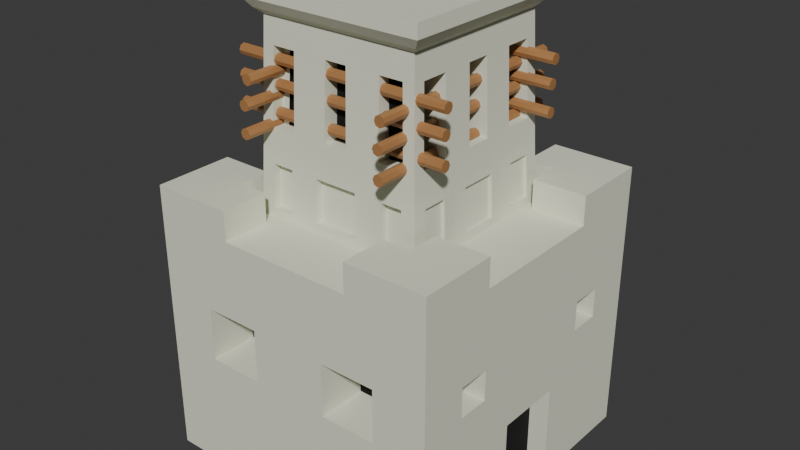 # Source: ArabicTower2.blend  (saved by Blender 4.1.24; exported with 4.5.12 LTS)
import bpy
from mathutils import Matrix  # noqa: F401  (used for matrix-valued properties, if any)

bpy.ops.wm.read_factory_settings(use_empty=True)
scene = bpy.context.scene
scene.name = 'Scene'

# ---- collections
col_collection = bpy.data.collections.new('Collection'); scene.collection.children.link(col_collection)

# ---- materials (node trees are filled in below, after node groups)
mat_arabictower = bpy.data.materials.new('ArabicTower')
mat_arabictower.alpha_threshold = 0.0
mat_arabictower.use_transparent_shadow = False
mat_arabictower.roughness = 0.5
mat_arabictower.line_color = (0.0, 0.0, 0.0, 1.0)
mat_window = bpy.data.materials.new('Window')
mat_window.use_transparent_shadow = False
mat_wood = bpy.data.materials.new('Wood')
mat_wood.use_transparent_shadow = False

# ---- material node trees
mat_arabictower.use_nodes = True; mat_arabictower.node_tree.nodes.clear()
_N = mat_arabictower.node_tree.nodes; _L = mat_arabictower.node_tree.links
n0 = _N.new('ShaderNodeOutputMaterial'); n0.name = 'Material Output'; n0.location = (300, 300)
n1 = _N.new('ShaderNodeBsdfPrincipled'); n1.name = 'Principled BSDF'; n1.location = (10, 300)
n1.inputs[0].default_value = (0.7826, 0.8003, 0.6524, 1.0)
n1.inputs[2].default_value = 1.0
n1.inputs[3].default_value = 1.45
_L.new(n1.outputs[0], n0.inputs[0])
n0.is_active_output = True
mat_window.use_nodes = True; mat_window.node_tree.nodes.clear()
_N = mat_window.node_tree.nodes; _L = mat_window.node_tree.links
n0 = _N.new('ShaderNodeBsdfPrincipled'); n0.name = 'Principled BSDF'; n0.location = (10, 300)
n0.inputs[0].default_value = (0.0, 0.0, 0.0, 1.0)
n0.inputs[2].default_value = 1.0
n1 = _N.new('ShaderNodeOutputMaterial'); n1.name = 'Material Output'; n1.location = (300, 300)
_L.new(n0.outputs[0], n1.inputs[0])
n1.is_active_output = True
mat_wood.use_nodes = True; mat_wood.node_tree.nodes.clear()
_N = mat_wood.node_tree.nodes; _L = mat_wood.node_tree.links
n0 = _N.new('ShaderNodeBsdfPrincipled'); n0.name = 'Principled BSDF'; n0.location = (10, 300)
n0.inputs[0].default_value = (0.4225, 0.2011, 0.07338, 1.0)
n1 = _N.new('ShaderNodeOutputMaterial'); n1.name = 'Material Output'; n1.location = (300, 300)
_L.new(n0.outputs[0], n1.inputs[0])
n1.is_active_output = True

# ---- world
world_world = bpy.data.worlds.new('World'); scene.world = world_world
world_world.use_nodes = True; world_world.node_tree.nodes.clear()
_N = world_world.node_tree.nodes; _L = world_world.node_tree.links
n0 = _N.new('ShaderNodeOutputWorld'); n0.name = 'World Output'; n0.location = (300, 300)
n1 = _N.new('ShaderNodeBackground'); n1.name = 'Background'; n1.location = (10, 300)
n1.inputs[0].default_value = (0.05088, 0.05088, 0.05088, 1.0)
_L.new(n1.outputs[0], n0.inputs[0])
n0.is_active_output = True
world_world.color = (0.05088, 0.05088, 0.05088)
world_world.use_sun_shadow = False
world_world.sun_shadow_jitter_overblur = 0.0

# ---- meshes
me_cube = bpy.data.meshes.new('Cube')
me_cube.from_pydata([(1.0, 1.0, 0.6708), (1.0, 1.0, -1.0), (1.0, -1.0, 0.6708), (1.0, -1.0, -1.0), (-1.0, 1.0, 0.6708), (-1.0, 1.0, -1.0), (-1.0, -1.0, 0.6708), (-1.0, -1.0, -1.0), (-1.0, 0.6803, -1.0), (-1.0, -0.6803, -1.0), (1.0, 0.6803, 0.6708), (1.0, -0.6803, 0.6708), (-1.0, -0.6803, 0.6708), (-1.0, 0.6803, 0.6708), (1.0, -0.6803, -1.0), (1.0, 0.6803, -1.0), (0.6404, 1.0, -1.0), (-0.6404, 1.0, -1.0), (0.6404, -1.0, 0.6708), (-0.6404, -1.0, 0.6708), (-0.6404, -1.0, -1.0), (0.6404, -1.0, -1.0), (-0.6404, 1.0, 0.6708), (0.6404, 1.0, 0.6708), (0.6404, 0.6803, -1.0), (-0.6404, 0.6803, -1.0), (0.6404, -0.6803, -1.0), (-0.6404, -0.6803, -1.0), (-0.6404, 0.6803, 0.6708), (0.6404, 0.6803, 0.6708), (-0.6404, -0.6803, 0.6708), (0.6404, -0.6803, 0.6708), (-1.0, 0.4678, -1.0), (-1.0, -0.4678, -1.0), (1.0, 0.4678, 0.6708), (1.0, -0.4678, 0.6708), (-1.0, -0.4678, 0.6708), (-1.0, 0.4678, 0.6708), (1.0, -0.4678, -1.0), (1.0, 0.4678, -1.0), (0.6404, 0.4678, 0.6708), (0.6404, -0.4678, 0.6708), (-0.6404, 0.4678, 0.6708), (-0.6404, -0.4678, 0.6708), (-0.6404, 0.4678, -1.0), (-0.6404, -0.4678, -1.0), (0.6404, 0.4678, -1.0), (0.6404, -0.4678, -1.0), (0.451, 1.0, -1.0), (-0.451, 1.0, -1.0), (0.451, -1.0, 0.6708), (-0.451, -1.0, 0.6708), (-0.451, -1.0, -1.0), (0.451, -1.0, -1.0), (-0.451, 1.0, 0.6708), (0.451, 1.0, 0.6708), (0.451, 0.6803, -1.0), (-0.451, 0.6803, -1.0), (0.451, -0.6803, -1.0), (-0.451, -0.6803, -1.0), (-0.451, 0.6803, 0.6708), (0.451, 0.6803, 0.6708), (-0.451, -0.6803, 0.6708), (0.451, -0.6803, 0.6708), (0.451, 0.4678, -1.0), (-0.451, 0.4678, -1.0), (0.451, -0.4678, -1.0), (-0.451, -0.4678, -1.0), (-0.451, 0.4678, 0.6708), (0.451, 0.4678, 0.6708), (-0.451, -0.4678, 0.6708), (0.451, -0.4678, 0.6708), (-0.6404, -1.0, 0.8645), (-1.0, -1.0, 0.8645), (1.0, -0.6803, 0.8645), (1.0, -1.0, 0.8645), (-1.0, 0.6803, 0.8645), (-1.0, 1.0, 0.8645), (0.6404, 1.0, 0.8645), (1.0, 1.0, 0.8645), (1.0, 0.6803, 0.8645), (1.0, -0.4678, 0.8645), (-1.0, -0.6803, 0.8645), (-1.0, 0.4678, 0.8645), (0.6404, 0.6803, 0.8645), (0.6404, -0.6803, 0.8645), (0.6404, -1.0, 0.8645), (-0.451, -1.0, 0.8645), (-0.6404, 1.0, 0.8645), (0.451, 1.0, 0.8645), (-0.6404, 0.6803, 0.8645), (0.451, 0.6803, 0.8645), (-0.6404, -0.6803, 0.8645), (0.451, -0.6803, 0.8645), (0.6404, -0.4678, 0.8645), (-0.6404, -0.4678, 0.8645), (1.0, 0.4678, 0.8645), (-1.0, -0.4678, 0.8645), (0.6404, 0.4678, 0.8645), (-0.6404, 0.4678, 0.8645), (0.451, -1.0, 0.8645), (-0.451, 1.0, 0.8645), (-0.451, 0.6803, 0.8645), (-0.451, -0.6803, 0.8645), (1.0, 1.0, -0.3591), (-1.0, -1.0, -0.3591), (1.0, -1.0, -0.3591), (-1.0, 1.0, -0.3591), (1.0, 0.6803, -0.3591), (1.0, -0.6803, -0.3591), (-1.0, -0.6803, -0.3591), (-1.0, 0.6803, -0.3591), (-0.6404, 1.0, -0.3591), (0.6404, 1.0, -0.3591), (0.6404, -1.0, -0.3591), (-0.6404, -1.0, -0.3591), (-1.0, -0.4678, -0.3591), (-1.0, 0.4678, -0.3591), (1.0, 0.4678, -0.3591), (1.0, -0.4678, -0.3591), (0.451, -1.0, -0.3591), (-0.451, -1.0, -0.3591), (-0.451, 1.0, -0.3591), (0.451, 1.0, -0.3591), (-1.0, 0.2269, -1.0), (-1.0, -0.2269, -1.0), (1.0, 0.2269, 0.6708), (1.0, -0.2269, 0.6708), (-1.0, -0.2269, 0.6708), (-1.0, 0.2269, 0.6708), (1.0, -0.2269, -1.0), (1.0, 0.2269, -1.0), (0.6404, 0.2269, 0.6708), (0.6404, -0.2269, 0.6708), (-0.6404, 0.2269, 0.6708), (-0.6404, -0.2269, 0.6708), (-0.6404, 0.2269, -1.0), (-0.6404, -0.2269, -1.0), (0.6404, 0.2269, -1.0), (0.6404, -0.2269, -1.0), (0.451, 0.2269, 0.6708), (0.451, -0.2269, 0.6708), (-0.451, 0.2269, 0.6708), (-0.451, -0.2269, 0.6708), (-0.451, 0.2269, -1.0), (-0.451, -0.2269, -1.0), (0.451, 0.2269, -1.0), (0.451, -0.2269, -1.0), (1.0, 0.2269, -0.3591), (1.0, -0.2269, -0.3591), (-1.0, -0.2269, -0.3591), (-1.0, 0.2269, -0.3591), (0.8661, -0.2269, -1.0), (0.8661, 0.2269, -1.0), (0.8661, 0.2269, -0.3591), (0.8661, -0.2269, -0.3591), (-1.0, -1.0, -0.04607), (-1.0, -1.0, 0.1548), (1.0, 1.0, 0.1548), (1.0, 1.0, -0.04607), (1.0, -1.0, 0.1548), (1.0, -1.0, -0.04607), (-1.0, 1.0, 0.1548), (-1.0, 1.0, -0.04607), (1.0, 0.6803, 0.1548), (1.0, 0.6803, -0.04607), (1.0, -0.6803, 0.1548), (1.0, -0.6803, -0.04607), (-1.0, -0.6803, 0.1548), (-1.0, -0.6803, -0.04607), (-1.0, 0.6803, 0.1548), (-1.0, 0.6803, -0.04607), (-0.6404, 1.0, 0.1548), (-0.6404, 1.0, -0.04607), (0.6404, 1.0, 0.1548), (0.6404, 1.0, -0.04607), (0.6404, -1.0, 0.1548), (0.6404, -1.0, -0.04607), (-0.6404, -1.0, 0.1548), (-0.6404, -1.0, -0.04607), (-1.0, -0.4678, 0.1548), (-1.0, -0.4678, -0.04607), (-1.0, 0.4678, 0.1548), (-1.0, 0.4678, -0.04607), (1.0, 0.4678, 0.1548), (1.0, 0.4678, -0.04607), (1.0, -0.4678, 0.1548), (1.0, -0.4678, -0.04607), (0.451, -1.0, 0.1548), (-0.451, -1.0, 0.1548), (-0.451, 1.0, 0.1548), (0.451, 1.0, 0.1548), (1.0, 0.2269, 0.1548), (1.0, 0.2269, -0.04607), (1.0, -0.2269, 0.1548), (1.0, -0.2269, -0.04607), (-1.0, -0.2269, 0.1548), (-1.0, -0.2269, -0.04607), (-1.0, 0.2269, 0.1548), (-1.0, 0.2269, -0.04607), (0.4891, 0.6803, 0.1548), (0.4891, 0.6803, -0.04607), (0.4891, -0.6803, 0.1548), (0.4891, -0.6803, -0.04607), (0.4891, 0.4678, 0.1548), (0.4891, 0.4678, -0.04607), (0.4891, -0.4678, 0.1548), (0.4891, -0.4678, -0.04607), (0.2638, 1.0, -1.0), (-0.2638, 1.0, -1.0), (0.2638, -1.0, 0.6708), (-0.2638, -1.0, 0.6708), (-0.2638, -1.0, -1.0), (0.2638, -1.0, -1.0), (-0.2638, 1.0, 0.6708), (0.2638, 1.0, 0.6708), (0.2638, 0.6803, -1.0), (-0.2638, 0.6803, -1.0), (0.2638, -0.6803, -1.0), (-0.2638, -0.6803, -1.0), (-0.2638, 0.6803, 0.6708), (0.2638, 0.6803, 0.6708), (-0.2638, -0.6803, 0.6708), (0.2638, -0.6803, 0.6708), (0.2638, 0.4678, -1.0), (-0.2638, 0.4678, -1.0), (0.2638, -0.4678, -1.0), (-0.2638, -0.4678, -1.0), (-0.2638, 0.4678, 0.6708), (0.2638, 0.4678, 0.6708), (-0.2638, -0.4678, 0.6708), (0.2638, -0.4678, 0.6708), (-0.2638, 1.0, -0.3591), (0.2638, 1.0, -0.3591), (0.2638, -1.0, -0.3591), (-0.2638, -1.0, -0.3591), (0.2638, 0.2269, -1.0), (-0.2638, 0.2269, -1.0), (0.2638, -0.2269, -1.0), (-0.2638, -0.2269, -1.0), (-0.2638, 0.2269, 0.6708), (0.2638, 0.2269, 0.6708), (-0.2638, -0.2269, 0.6708), (0.2638, -0.2269, 0.6708), (-0.2638, 1.0, -0.04607), (0.2638, 1.0, -0.04607), (-0.2638, 1.0, 0.1548), (0.2638, 1.0, 0.1548), (0.2638, -1.0, -0.04607), (-0.2638, -1.0, -0.04607), (0.2638, -1.0, 0.1548), (-0.2638, -1.0, 0.1548), (1.0, 1.0, -0.2026), (1.0, -1.0, -0.2026), (-1.0, 1.0, -0.2026), (1.0, 0.6803, -0.2026), (1.0, -0.6803, -0.2026), (-1.0, -0.6803, -0.2026), (-1.0, 0.6803, -0.2026), (-0.6404, 1.0, -0.2026), (0.6404, 1.0, -0.2026), (0.6404, -1.0, -0.2026), (-0.6404, -1.0, -0.2026), (-1.0, -0.4678, -0.2026), (-1.0, 0.4678, -0.2026), (1.0, 0.4678, -0.2026), (1.0, -0.4678, -0.2026), (0.451, -1.0, -0.2026), (-0.451, -1.0, -0.2026), (-0.451, 1.0, -0.2026), (0.451, 1.0, -0.2026), (1.0, 0.2269, -0.2026), (1.0, -0.2269, -0.2026), (-1.0, -0.2269, -0.2026), (-1.0, 0.2269, -0.2026), (-1.0, -1.0, -0.2026), (0.2638, -1.0, -0.2026), (-0.2638, -1.0, -0.2026), (-0.2638, 1.0, -0.2026), (0.2638, 1.0, -0.2026), (0.6404, -0.6771, 0.1548), (0.6404, -0.6771, -0.04607), (-0.6404, -0.6771, 0.1548), (-0.6404, -0.6771, -0.04607), (0.451, -0.6771, 0.1548), (0.451, -0.6771, -0.04607), (-0.451, -0.6771, 0.1548), (-0.451, -0.6771, -0.04607), (-0.2638, -0.6771, -0.04607), (-0.2638, -0.6771, 0.1548), (0.2638, -0.6771, -0.04607), (0.2638, -0.6771, 0.1548), (0.6404, -0.6771, -0.2026), (-0.6404, -0.6771, -0.2026), (0.451, -0.6771, -0.2026), (-0.451, -0.6771, -0.2026), (0.2638, -0.6771, -0.2026), (-0.2638, -0.6771, -0.2026), (-0.6404, 0.248, 0.1548), (-0.6404, 0.248, -0.04607), (0.6404, 0.248, 0.1548), (0.6404, 0.248, -0.04607), (-0.451, 0.248, 0.1548), (-0.451, 0.248, -0.04607), (0.451, 0.248, 0.1548), (0.451, 0.248, -0.04607), (0.2638, 0.248, -0.04607), (0.2638, 0.248, 0.1548), (-0.2638, 0.248, -0.04607), (-0.2638, 0.248, 0.1548), (-0.6404, 0.248, -0.2026), (0.6404, 0.248, -0.2026), (-0.451, 0.248, -0.2026), (0.451, 0.248, -0.2026), (-0.2638, 0.248, -0.2026), (0.2638, 0.248, -0.2026)], [], [(54, 22, 88, 101), (178, 19, 6, 157), (170, 13, 4, 162), (26, 14, 3, 21), (166, 11, 2, 160), (174, 23, 0, 158), (158, 0, 10, 164), (186, 35, 11, 166), (16, 1, 15, 24), (47, 38, 14, 26), (157, 6, 12, 168), (182, 37, 13, 170), (41, 31, 85, 94), (13, 37, 83, 76), (37, 42, 99, 83), (70, 43, 30, 62), (63, 50, 100, 93), (18, 2, 75, 86), (33, 45, 27, 9), (66, 47, 26, 58), (5, 17, 25, 8), (48, 16, 24, 56), (162, 4, 22, 172), (191, 55, 23, 174), (9, 27, 20, 7), (58, 26, 21, 53), (160, 2, 18, 176), (189, 51, 19, 178), (42, 28, 90, 99), (60, 54, 101, 102), (56, 24, 46, 64), (147, 139, 47, 66), (8, 25, 44, 32), (125, 137, 45, 33), (60, 28, 42, 68), (143, 135, 43, 70), (31, 63, 93, 85), (127, 133, 41, 35), (12, 6, 73, 82), (135, 128, 36, 43), (168, 12, 36, 180), (198, 129, 37, 182), (24, 15, 39, 46), (139, 130, 38, 47), (164, 10, 34, 184), (194, 127, 35, 186), (133, 141, 71, 41), (242, 143, 70, 230), (29, 61, 69, 40), (220, 60, 68, 228), (137, 145, 67, 45), (238, 147, 66, 226), (25, 57, 65, 44), (216, 56, 64, 224), (35, 41, 94, 81), (222, 62, 51, 211), (176, 18, 50, 188), (251, 211, 51, 189), (27, 59, 52, 20), (218, 58, 53, 213), (172, 22, 54, 190), (247, 215, 55, 191), (17, 49, 57, 25), (208, 48, 56, 216), (45, 67, 59, 27), (226, 66, 58, 218), (55, 61, 91, 89), (214, 54, 60, 220), (41, 71, 63, 31), (230, 70, 62, 222), (92, 82, 73, 72), (88, 77, 76, 90), (95, 97, 82, 92), (81, 94, 85, 74), (79, 78, 84, 80), (101, 88, 90, 102), (74, 85, 86, 75), (103, 92, 72, 87), (80, 84, 98, 96), (90, 76, 83, 99), (85, 93, 100, 86), (78, 89, 91, 84), (19, 51, 87, 72), (51, 62, 103, 87), (43, 36, 97, 95), (30, 43, 95, 92), (6, 19, 72, 73), (2, 11, 74, 75), (22, 4, 77, 88), (23, 55, 89, 78), (34, 10, 80, 96), (4, 13, 76, 77), (0, 23, 78, 79), (28, 60, 102, 90), (36, 12, 82, 97), (62, 30, 92, 103), (50, 18, 86, 100), (10, 0, 79, 80), (61, 29, 84, 91), (29, 40, 98, 84), (40, 34, 96, 98), (11, 35, 81, 74), (208, 233, 123, 48), (17, 112, 122, 49), (212, 235, 121, 52), (21, 114, 120, 53), (130, 149, 119, 38), (15, 108, 118, 39), (124, 151, 117, 32), (9, 110, 116, 33), (52, 121, 115, 20), (3, 106, 114, 21), (48, 123, 113, 16), (5, 107, 112, 17), (32, 117, 111, 8), (7, 105, 110, 9), (38, 119, 109, 14), (1, 104, 108, 15), (16, 113, 104, 1), (14, 109, 106, 3), (8, 111, 107, 5), (20, 115, 105, 7), (33, 116, 150, 125), (125, 150, 151, 124), (39, 118, 148, 131), (149, 130, 152, 155), (224, 64, 146, 236), (236, 146, 147, 238), (44, 65, 144, 136), (136, 144, 145, 137), (228, 68, 142, 240), (240, 142, 143, 242), (40, 69, 140, 132), (132, 140, 141, 133), (184, 34, 126, 192), (192, 126, 127, 194), (46, 39, 131, 138), (180, 36, 128, 196), (196, 128, 129, 198), (42, 37, 129, 134), (134, 129, 128, 135), (34, 40, 132, 126), (126, 132, 133, 127), (68, 42, 134, 142), (142, 134, 135, 143), (32, 44, 136, 124), (124, 136, 137, 125), (64, 46, 138, 146), (146, 138, 139, 147), (153, 154, 155, 152), (148, 149, 155, 154), (131, 148, 154, 153), (273, 197, 199, 274), (197, 196, 198, 199), (263, 181, 197, 273), (181, 180, 196, 197), (271, 193, 195, 272), (193, 192, 194, 195), (265, 185, 193, 271), (185, 184, 192, 193), (246, 244, 308, 309), (174, 175, 301, 300), (260, 270, 313, 311), (244, 278, 314, 308), (179, 262, 293, 283), (248, 276, 296, 290), (251, 189, 286, 289), (261, 177, 281, 292), (272, 195, 187, 266), (195, 194, 186, 187), (255, 165, 185, 265), (185, 165, 201, 205), (274, 199, 183, 264), (199, 198, 182, 183), (257, 169, 181, 263), (169, 168, 180, 181), (276, 267, 294, 296), (249, 251, 289, 288), (253, 161, 177, 261), (161, 160, 176, 177), (191, 174, 300, 304), (173, 172, 298, 299), (254, 163, 173, 259), (163, 162, 172, 173), (264, 183, 171, 258), (183, 182, 170, 171), (275, 156, 169, 257), (156, 157, 168, 169), (266, 187, 167, 256), (186, 166, 202, 206), (252, 159, 165, 255), (159, 158, 164, 165), (260, 175, 159, 252), (175, 174, 158, 159), (256, 167, 161, 253), (167, 166, 160, 161), (258, 171, 163, 254), (171, 170, 162, 163), (262, 179, 156, 275), (179, 178, 157, 156), (201, 200, 204, 205), (207, 206, 202, 203), (166, 167, 203, 202), (165, 164, 200, 201), (187, 186, 206, 207), (167, 187, 207, 203), (184, 185, 205, 204), (164, 184, 204, 200), (178, 179, 283, 282), (248, 250, 251, 249), (250, 248, 290, 291), (276, 248, 249, 277), (190, 246, 309, 302), (244, 246, 247, 245), (175, 260, 311, 301), (278, 244, 245, 279), (140, 241, 243, 141), (241, 240, 242, 243), (69, 229, 241, 140), (229, 228, 240, 241), (144, 237, 239, 145), (237, 236, 238, 239), (65, 225, 237, 144), (225, 224, 236, 237), (53, 120, 234, 213), (213, 234, 235, 212), (49, 122, 232, 209), (209, 232, 233, 208), (71, 231, 223, 63), (231, 230, 222, 223), (55, 215, 221, 61), (215, 214, 220, 221), (67, 227, 219, 59), (227, 226, 218, 219), (49, 209, 217, 57), (209, 208, 216, 217), (190, 54, 214, 246), (246, 214, 215, 247), (59, 219, 212, 52), (219, 218, 213, 212), (188, 50, 210, 250), (250, 210, 211, 251), (63, 223, 210, 50), (223, 222, 211, 210), (57, 217, 225, 65), (217, 216, 224, 225), (145, 239, 227, 67), (239, 238, 226, 227), (61, 221, 229, 69), (221, 220, 228, 229), (141, 243, 231, 71), (243, 242, 230, 231), (232, 278, 279, 233), (122, 269, 278, 232), (234, 276, 277, 235), (120, 267, 276, 234), (115, 262, 275, 105), (111, 258, 254, 107), (109, 256, 253, 106), (113, 260, 252, 104), (104, 252, 255, 108), (119, 266, 256, 109), (105, 275, 257, 110), (117, 264, 258, 111), (107, 254, 259, 112), (123, 270, 260, 113), (106, 253, 261, 114), (121, 268, 262, 115), (110, 257, 263, 116), (151, 274, 264, 117), (108, 255, 265, 118), (149, 272, 266, 119), (114, 261, 267, 120), (235, 277, 268, 121), (112, 259, 269, 122), (233, 279, 270, 123), (118, 265, 271, 148), (148, 271, 272, 149), (116, 263, 273, 150), (150, 273, 274, 151), (297, 288, 287, 295), (288, 289, 286, 287), (292, 281, 285, 294), (281, 280, 284, 285), (295, 287, 283, 293), (287, 286, 282, 283), (285, 284, 291, 290), (294, 285, 290, 296), (277, 249, 288, 297), (267, 261, 292, 294), (176, 188, 284, 280), (268, 277, 297, 295), (188, 250, 291, 284), (262, 268, 295, 293), (177, 176, 280, 281), (189, 178, 282, 286), (315, 306, 305, 313), (306, 307, 304, 305), (310, 299, 303, 312), (299, 298, 302, 303), (313, 305, 301, 311), (305, 304, 300, 301), (303, 302, 309, 308), (312, 303, 308, 314), (279, 245, 306, 315), (247, 191, 304, 307), (245, 247, 307, 306), (269, 259, 310, 312), (270, 279, 315, 313), (278, 269, 312, 314), (172, 190, 302, 298), (259, 173, 299, 310)])
me_cube.polygons.foreach_set('material_index', [0, 0, 0, 0, 0, 0, 0, 0, 0, 0, 0, 0, 0, 0, 0, 0, 0, 0, 0, 0, 0, 0, 0, 0, 0, 0, 0, 0, 0, 0, 0, 0, 0, 0, 0, 0, 0, 0, 0, 0, 0, 0, 0, 0, 0, 0, 0, 0, 0, 0, 0, 0, 0, 0, 0, 0, 0, 0, 0, 0, 0, 0, 0, 0, 0, 0, 0, 0, 0, 0, 0, 0, 0, 0, 0, 0, 0, 0, 0, 0, 0, 0, 0, 0, 0, 0, 0, 0, 0, 0, 0, 0, 0, 0, 0, 0, 0, 0, 0, 0, 0, 0, 0, 0, 0, 0, 0, 0, 0, 0, 0, 0, 0, 0, 0, 0, 0, 0, 0, 0, 0, 0, 0, 0, 0, 0, 0, 0, 0, 0, 0, 0, 0, 0, 0, 0, 0, 0, 0, 0, 0, 0, 0, 0, 0, 0, 0, 0, 0, 1, 0, 0, 0, 0, 0, 0, 0, 0, 0, 0, 0, 1, 0, 0, 0, 0, 0, 0, 0, 0, 0, 0, 0, 0, 0, 0, 0, 0, 0, 0, 0, 0, 0, 0, 0, 0, 0, 0, 0, 0, 0, 0, 0, 0, 0, 0, 0, 0, 0, 0, 0, 1, 0, 0, 0, 0, 0, 0, 0, 0, 0, 0, 0, 0, 0, 0, 0, 0, 0, 0, 0, 0, 0, 0, 0, 0, 0, 0, 0, 0, 0, 0, 0, 0, 0, 0, 0, 0, 0, 0, 0, 0, 0, 0, 0, 0, 0, 0, 0, 0, 0, 0, 0, 0, 0, 0, 0, 0, 0, 0, 0, 0, 0, 0, 0, 0, 0, 0, 0, 0, 0, 0, 0, 0, 0, 0, 0, 0, 0, 0, 1, 1, 1, 0, 1, 1, 1, 1, 0, 0, 0, 0, 0, 0, 0, 0, 1, 1, 1, 1, 1, 1, 1, 1, 0, 0, 0, 0, 0, 0, 0, 0])
_uv = me_cube.uv_layers.new(name='UVMap')
_uv.uv.foreach_set('vector', [0.625, 0.3186, 0.625, 0.295, 0.625, 0.295, 0.625, 0.3186, 0.5476, 0.955, 0.625, 0.955, 0.625, 1.0, 0.5476, 1.0, 0.5476, 0.21, 0.625, 0.21, 0.625, 0.25, 0.5476, 0.25, 0.33, 0.71, 0.375, 0.71, 0.375, 0.75, 0.33, 0.75, 0.5476, 0.71, 0.625, 0.71, 0.625, 0.75, 0.5476, 0.75, 0.5476, 0.455, 0.625, 0.455, 0.625, 0.5, 0.5476, 0.5, 0.5476, 0.5, 0.625, 0.5, 0.625, 0.54, 0.5476, 0.54, 0.5476, 0.6835, 0.625, 0.6835, 0.625, 0.71, 0.5476, 0.71, 0.33, 0.5, 0.375, 0.5, 0.375, 0.54, 0.33, 0.54, 0.33, 0.6835, 0.375, 0.6835, 0.375, 0.71, 0.33, 0.71, 0.5476, 0.0, 0.625, 0.0, 0.625, 0.03996, 0.5476, 0.03996, 0.5476, 0.1835, 0.625, 0.1835, 0.625, 0.21, 0.5476, 0.21, 0.67, 0.6835, 0.67, 0.71, 0.67, 0.71, 0.67, 0.6835, 0.625, 0.21, 0.625, 0.1835, 0.625, 0.1835, 0.625, 0.21, 0.875, 0.5665, 0.83, 0.5665, 0.83, 0.5665, 0.875, 0.5665, 0.8064, 0.6835, 0.83, 0.6835, 0.83, 0.71, 0.8064, 0.71, 0.6936, 0.71, 0.6936, 0.75, 0.6936, 0.75, 0.6936, 0.71, 0.625, 0.795, 0.625, 0.75, 0.625, 0.75, 0.625, 0.795, 0.125, 0.6835, 0.17, 0.6835, 0.17, 0.71, 0.125, 0.71, 0.3064, 0.6835, 0.33, 0.6835, 0.33, 0.71, 0.3064, 0.71, 0.125, 0.5, 0.17, 0.5, 0.17, 0.54, 0.125, 0.54, 0.3064, 0.5, 0.33, 0.5, 0.33, 0.54, 0.3064, 0.54, 0.5476, 0.25, 0.625, 0.25, 0.625, 0.295, 0.5476, 0.295, 0.5476, 0.4314, 0.625, 0.4314, 0.625, 0.455, 0.5476, 0.455, 0.125, 0.71, 0.17, 0.71, 0.17, 0.75, 0.125, 0.75, 0.3064, 0.71, 0.33, 0.71, 0.33, 0.75, 0.3064, 0.75, 0.5476, 0.75, 0.625, 0.75, 0.625, 0.795, 0.5476, 0.795, 0.5476, 0.9314, 0.625, 0.9314, 0.625, 0.955, 0.5476, 0.955, 0.83, 0.5665, 0.83, 0.54, 0.83, 0.54, 0.83, 0.5665, 0.8064, 0.54, 0.8064, 0.5, 0.8064, 0.5, 0.8064, 0.54, 0.3064, 0.54, 0.33, 0.54, 0.33, 0.5665, 0.3064, 0.5665, 0.3064, 0.6534, 0.33, 0.6534, 0.33, 0.6835, 0.3064, 0.6835, 0.125, 0.54, 0.17, 0.54, 0.17, 0.5665, 0.125, 0.5665, 0.125, 0.6534, 0.17, 0.6534, 0.17, 0.6835, 0.125, 0.6835, 0.8064, 0.54, 0.83, 0.54, 0.83, 0.5665, 0.8064, 0.5665, 0.8064, 0.6534, 0.83, 0.6534, 0.83, 0.6835, 0.8064, 0.6835, 0.67, 0.71, 0.6936, 0.71, 0.6936, 0.71, 0.67, 0.71, 0.625, 0.6534, 0.67, 0.6534, 0.67, 0.6835, 0.625, 0.6835, 0.625, 0.03996, 0.625, 0.0, 0.625, 0.0, 0.625, 0.03996, 0.83, 0.6534, 0.875, 0.6534, 0.875, 0.6835, 0.83, 0.6835, 0.5476, 0.03996, 0.625, 0.03996, 0.625, 0.06653, 0.5476, 0.06653, 0.5476, 0.1534, 0.625, 0.1534, 0.625, 0.1835, 0.5476, 0.1835, 0.33, 0.54, 0.375, 0.54, 0.375, 0.5665, 0.33, 0.5665, 0.33, 0.6534, 0.375, 0.6534, 0.375, 0.6835, 0.33, 0.6835, 0.5476, 0.54, 0.625, 0.54, 0.625, 0.5665, 0.5476, 0.5665, 0.5476, 0.6534, 0.625, 0.6534, 0.625, 0.6835, 0.5476, 0.6835, 0.67, 0.6534, 0.6936, 0.6534, 0.6936, 0.6835, 0.67, 0.6835, 0.783, 0.6534, 0.8064, 0.6534, 0.8064, 0.6835, 0.783, 0.6835, 0.67, 0.54, 0.6936, 0.54, 0.6936, 0.5665, 0.67, 0.5665, 0.783, 0.54, 0.8064, 0.54, 0.8064, 0.5665, 0.783, 0.5665, 0.17, 0.6534, 0.1936, 0.6534, 0.1936, 0.6835, 0.17, 0.6835, 0.283, 0.6534, 0.3064, 0.6534, 0.3064, 0.6835, 0.283, 0.6835, 0.17, 0.54, 0.1936, 0.54, 0.1936, 0.5665, 0.17, 0.5665, 0.283, 0.54, 0.3064, 0.54, 0.3064, 0.5665, 0.283, 0.5665, 0.625, 0.6835, 0.67, 0.6835, 0.67, 0.6835, 0.625, 0.6835, 0.783, 0.71, 0.8064, 0.71, 0.8064, 0.75, 0.783, 0.75, 0.5476, 0.795, 0.625, 0.795, 0.625, 0.8186, 0.5476, 0.8186, 0.5476, 0.908, 0.625, 0.908, 0.625, 0.9314, 0.5476, 0.9314, 0.17, 0.71, 0.1936, 0.71, 0.1936, 0.75, 0.17, 0.75, 0.283, 0.71, 0.3064, 0.71, 0.3064, 0.75, 0.283, 0.75, 0.5476, 0.295, 0.625, 0.295, 0.625, 0.3186, 0.5476, 0.3186, 0.5476, 0.408, 0.625, 0.408, 0.625, 0.4314, 0.5476, 0.4314, 0.17, 0.5, 0.1936, 0.5, 0.1936, 0.54, 0.17, 0.54, 0.283, 0.5, 0.3064, 0.5, 0.3064, 0.54, 0.283, 0.54, 0.17, 0.6835, 0.1936, 0.6835, 0.1936, 0.71, 0.17, 0.71, 0.283, 0.6835, 0.3064, 0.6835, 0.3064, 0.71, 0.283, 0.71, 0.6936, 0.5, 0.6936, 0.54, 0.6936, 0.54, 0.6936, 0.5, 0.783, 0.5, 0.8064, 0.5, 0.8064, 0.54, 0.783, 0.54, 0.67, 0.6835, 0.6936, 0.6835, 0.6936, 0.71, 0.67, 0.71, 0.783, 0.6835, 0.8064, 0.6835, 0.8064, 0.71, 0.783, 0.71, 0.83, 0.71, 0.875, 0.71, 0.875, 0.75, 0.83, 0.75, 0.83, 0.5, 0.875, 0.5, 0.875, 0.54, 0.83, 0.54, 0.83, 0.6835, 0.875, 0.6835, 0.875, 0.71, 0.83, 0.71, 0.625, 0.6835, 0.67, 0.6835, 0.67, 0.71, 0.625, 0.71, 0.625, 0.5, 0.67, 0.5, 0.67, 0.54, 0.625, 0.54, 0.8064, 0.5, 0.83, 0.5, 0.83, 0.54, 0.8064, 0.54, 0.625, 0.71, 0.67, 0.71, 0.67, 0.75, 0.625, 0.75, 0.8064, 0.71, 0.83, 0.71, 0.83, 0.75, 0.8064, 0.75, 0.625, 0.54, 0.67, 0.54, 0.67, 0.5665, 0.625, 0.5665, 0.83, 0.54, 0.875, 0.54, 0.875, 0.5665, 0.83, 0.5665, 0.67, 0.71, 0.6936, 0.71, 0.6936, 0.75, 0.67, 0.75, 0.67, 0.5, 0.6936, 0.5, 0.6936, 0.54, 0.67, 0.54, 0.625, 0.955, 0.625, 0.9314, 0.625, 0.9314, 0.625, 0.955, 0.8064, 0.75, 0.8064, 0.71, 0.8064, 0.71, 0.8064, 0.75, 0.83, 0.6835, 0.875, 0.6835, 0.875, 0.6835, 0.83, 0.6835, 0.83, 0.71, 0.83, 0.6835, 0.83, 0.6835, 0.83, 0.71, 0.625, 1.0, 0.625, 0.955, 0.625, 0.955, 0.625, 1.0, 0.625, 0.75, 0.625, 0.71, 0.625, 0.71, 0.625, 0.75, 0.625, 0.295, 0.625, 0.25, 0.625, 0.25, 0.625, 0.295, 0.625, 0.455, 0.625, 0.4314, 0.625, 0.4314, 0.625, 0.455, 0.625, 0.5665, 0.625, 0.54, 0.625, 0.54, 0.625, 0.5665, 0.625, 0.25, 0.625, 0.21, 0.625, 0.21, 0.625, 0.25, 0.625, 0.5, 0.625, 0.455, 0.625, 0.455, 0.625, 0.5, 0.83, 0.54, 0.8064, 0.54, 0.8064, 0.54, 0.83, 0.54, 0.625, 0.06653, 0.625, 0.03996, 0.625, 0.03996, 0.625, 0.06653, 0.8064, 0.71, 0.83, 0.71, 0.83, 0.71, 0.8064, 0.71, 0.625, 0.8186, 0.625, 0.795, 0.625, 0.795, 0.625, 0.8186, 0.625, 0.54, 0.625, 0.5, 0.625, 0.5, 0.625, 0.54, 0.6936, 0.54, 0.67, 0.54, 0.67, 0.54, 0.6936, 0.54, 0.67, 0.54, 0.67, 0.5665, 0.67, 0.5665, 0.67, 0.54, 0.67, 0.5665, 0.625, 0.5665, 0.625, 0.5665, 0.67, 0.5665, 0.625, 0.71, 0.625, 0.6835, 0.625, 0.6835, 0.625, 0.71, 0.375, 0.408, 0.4803, 0.408, 0.4803, 0.4314, 0.375, 0.4314, 0.375, 0.295, 0.4803, 0.295, 0.4803, 0.3186, 0.375, 0.3186, 0.375, 0.908, 0.4803, 0.908, 0.4803, 0.9314, 0.375, 0.9314, 0.375, 0.795, 0.4803, 0.795, 0.4803, 0.8186, 0.375, 0.8186, 0.375, 0.6534, 0.4803, 0.6534, 0.4803, 0.6835, 0.375, 0.6835, 0.375, 0.54, 0.4803, 0.54, 0.4803, 0.5665, 0.375, 0.5665, 0.375, 0.1534, 0.4803, 0.1534, 0.4803, 0.1835, 0.375, 0.1835, 0.375, 0.03996, 0.4803, 0.03996, 0.4803, 0.06653, 0.375, 0.06653, 0.375, 0.9314, 0.4803, 0.9314, 0.4803, 0.955, 0.375, 0.955, 0.375, 0.75, 0.4803, 0.75, 0.4803, 0.795, 0.375, 0.795, 0.375, 0.4314, 0.4803, 0.4314, 0.4803, 0.455, 0.375, 0.455, 0.375, 0.25, 0.4803, 0.25, 0.4803, 0.295, 0.375, 0.295, 0.375, 0.1835, 0.4803, 0.1835, 0.4803, 0.21, 0.375, 0.21, 0.375, 0.0, 0.4803, 0.0, 0.4803, 0.03996, 0.375, 0.03996, 0.375, 0.6835, 0.4803, 0.6835, 0.4803, 0.71, 0.375, 0.71, 0.375, 0.5, 0.4803, 0.5, 0.4803, 0.54, 0.375, 0.54, 0.375, 0.455, 0.4803, 0.455, 0.4803, 0.5, 0.375, 0.5, 0.375, 0.71, 0.4803, 0.71, 0.4803, 0.75, 0.375, 0.75, 0.375, 0.21, 0.4803, 0.21, 0.4803, 0.25, 0.375, 0.25, 0.375, 0.955, 0.4803, 0.955, 0.4803, 1.0, 0.375, 1.0, 0.375, 0.06653, 0.4803, 0.06653, 0.4803, 0.09663, 0.375, 0.09663, 0.375, 0.09663, 0.4803, 0.09663, 0.4803, 0.1534, 0.375, 0.1534, 0.375, 0.5665, 0.4803, 0.5665, 0.4803, 0.5966, 0.375, 0.5966, 0.4803, 0.6534, 0.375, 0.6534, 0.375, 0.6534, 0.4803, 0.6534, 0.283, 0.5665, 0.3064, 0.5665, 0.3064, 0.5966, 0.283, 0.5966, 0.283, 0.5966, 0.3064, 0.5966, 0.3064, 0.6534, 0.283, 0.6534, 0.17, 0.5665, 0.1936, 0.5665, 0.1936, 0.5966, 0.17, 0.5966, 0.17, 0.5966, 0.1936, 0.5966, 0.1936, 0.6534, 0.17, 0.6534, 0.783, 0.5665, 0.8064, 0.5665, 0.8064, 0.5966, 0.783, 0.5966, 0.783, 0.5966, 0.8064, 0.5966, 0.8064, 0.6534, 0.783, 0.6534, 0.67, 0.5665, 0.6936, 0.5665, 0.6936, 0.5966, 0.67, 0.5966, 0.67, 0.5966, 0.6936, 0.5966, 0.6936, 0.6534, 0.67, 0.6534, 0.5476, 0.5665, 0.625, 0.5665, 0.625, 0.5966, 0.5476, 0.5966, 0.5476, 0.5966, 0.625, 0.5966, 0.625, 0.6534, 0.5476, 0.6534, 0.33, 0.5665, 0.375, 0.5665, 0.375, 0.5966, 0.33, 0.5966, 0.5476, 0.06653, 0.625, 0.06653, 0.625, 0.09663, 0.5476, 0.09663, 0.5476, 0.09663, 0.625, 0.09663, 0.625, 0.1534, 0.5476, 0.1534, 0.83, 0.5665, 0.875, 0.5665, 0.875, 0.5966, 0.83, 0.5966, 0.83, 0.5966, 0.875, 0.5966, 0.875, 0.6534, 0.83, 0.6534, 0.625, 0.5665, 0.67, 0.5665, 0.67, 0.5966, 0.625, 0.5966, 0.625, 0.5966, 0.67, 0.5966, 0.67, 0.6534, 0.625, 0.6534, 0.8064, 0.5665, 0.83, 0.5665, 0.83, 0.5966, 0.8064, 0.5966, 0.8064, 0.5966, 0.83, 0.5966, 0.83, 0.6534, 0.8064, 0.6534, 0.125, 0.5665, 0.17, 0.5665, 0.17, 0.5966, 0.125, 0.5966, 0.125, 0.5966, 0.17, 0.5966, 0.17, 0.6534, 0.125, 0.6534, 0.3064, 0.5665, 0.33, 0.5665, 0.33, 0.5966, 0.3064, 0.5966, 0.3064, 0.5966, 0.33, 0.5966, 0.33, 0.6534, 0.3064, 0.6534, 0.375, 0.5966, 0.4803, 0.5966, 0.4803, 0.6534, 0.375, 0.6534, 0.4803, 0.5966, 0.4803, 0.6534, 0.4803, 0.6534, 0.4803, 0.5966, 0.375, 0.5966, 0.4803, 0.5966, 0.4803, 0.5966, 0.375, 0.5966, 0.4898, 0.09663, 0.4994, 0.09663, 0.4994, 0.1534, 0.4898, 0.1534, 0.4994, 0.09663, 0.5476, 0.09663, 0.5476, 0.1534, 0.4994, 0.1534, 0.4898, 0.06653, 0.4994, 0.06653, 0.4994, 0.09663, 0.4898, 0.09663, 0.4994, 0.06653, 0.5476, 0.06653, 0.5476, 0.09663, 0.4994, 0.09663, 0.4898, 0.5966, 0.4994, 0.5966, 0.4994, 0.6534, 0.4898, 0.6534, 0.4994, 0.5966, 0.5476, 0.5966, 0.5476, 0.6534, 0.4994, 0.6534, 0.4898, 0.5665, 0.4994, 0.5665, 0.4994, 0.5966, 0.4898, 0.5966, 0.4994, 0.5665, 0.5476, 0.5665, 0.5476, 0.5966, 0.4994, 0.5966, 0.5476, 0.342, 0.4994, 0.342, 0.4994, 0.342, 0.5476, 0.342, 0.5476, 0.455, 0.4994, 0.455, 0.4994, 0.455, 0.5476, 0.455, 0.4898, 0.455, 0.4898, 0.4314, 0.4898, 0.4314, 0.4898, 0.455, 0.4994, 0.342, 0.4898, 0.342, 0.4898, 0.342, 0.4994, 0.342, 0.4994, 0.955, 0.4898, 0.955, 0.4898, 0.955, 0.4994, 0.955, 0.4994, 0.842, 0.4898, 0.842, 0.4898, 0.842, 0.4994, 0.842, 0.5476, 0.908, 0.5476, 0.9314, 0.5476, 0.9314, 0.5476, 0.908, 0.4898, 0.795, 0.4994, 0.795, 0.4994, 0.795, 0.4898, 0.795, 0.4898, 0.6534, 0.4994, 0.6534, 0.4994, 0.6835, 0.4898, 0.6835, 0.4994, 0.6534, 0.5476, 0.6534, 0.5476, 0.6835, 0.4994, 0.6835, 0.4898, 0.54, 0.4994, 0.54, 0.4994, 0.5665, 0.4898, 0.5665, 0.4994, 0.5665, 0.4994, 0.54, 0.4994, 0.54, 0.4994, 0.5665, 0.4898, 0.1534, 0.4994, 0.1534, 0.4994, 0.1835, 0.4898, 0.1835, 0.4994, 0.1534, 0.5476, 0.1534, 0.5476, 0.1835, 0.4994, 0.1835, 0.4898, 0.03996, 0.4994, 0.03996, 0.4994, 0.06653, 0.4898, 0.06653, 0.4994, 0.03996, 0.5476, 0.03996, 0.5476, 0.06653, 0.4994, 0.06653, 0.4898, 0.842, 0.4898, 0.8186, 0.4898, 0.8186, 0.4898, 0.842, 0.4994, 0.908, 0.5476, 0.908, 0.5476, 0.908, 0.4994, 0.908, 0.4898, 0.75, 0.4994, 0.75, 0.4994, 0.795, 0.4898, 0.795, 0.4994, 0.75, 0.5476, 0.75, 0.5476, 0.795, 0.4994, 0.795, 0.5476, 0.4314, 0.5476, 0.455, 0.5476, 0.455, 0.5476, 0.4314, 0.4994, 0.295, 0.5476, 0.295, 0.5476, 0.295, 0.4994, 0.295, 0.4898, 0.25, 0.4994, 0.25, 0.4994, 0.295, 0.4898, 0.295, 0.4994, 0.25, 0.5476, 0.25, 0.5476, 0.295, 0.4994, 0.295, 0.4898, 0.1835, 0.4994, 0.1835, 0.4994, 0.21, 0.4898, 0.21, 0.4994, 0.1835, 0.5476, 0.1835, 0.5476, 0.21, 0.4994, 0.21, 0.4898, 0.0, 0.4994, 0.0, 0.4994, 0.03996, 0.4898, 0.03996, 0.4994, 0.0, 0.5476, 0.0, 0.5476, 0.03996, 0.4994, 0.03996, 0.4898, 0.6835, 0.4994, 0.6835, 0.4994, 0.71, 0.4898, 0.71, 0.5476, 0.6835, 0.5476, 0.71, 0.5476, 0.71, 0.5476, 0.6835, 0.4898, 0.5, 0.4994, 0.5, 0.4994, 0.54, 0.4898, 0.54, 0.4994, 0.5, 0.5476, 0.5, 0.5476, 0.54, 0.4994, 0.54, 0.4898, 0.455, 0.4994, 0.455, 0.4994, 0.5, 0.4898, 0.5, 0.4994, 0.455, 0.5476, 0.455, 0.5476, 0.5, 0.4994, 0.5, 0.4898, 0.71, 0.4994, 0.71, 0.4994, 0.75, 0.4898, 0.75, 0.4994, 0.71, 0.5476, 0.71, 0.5476, 0.75, 0.4994, 0.75, 0.4898, 0.21, 0.4994, 0.21, 0.4994, 0.25, 0.4898, 0.25, 0.4994, 0.21, 0.5476, 0.21, 0.5476, 0.25, 0.4994, 0.25, 0.4898, 0.955, 0.4994, 0.955, 0.4994, 1.0, 0.4898, 1.0, 0.4994, 0.955, 0.5476, 0.955, 0.5476, 1.0, 0.4994, 1.0, 0.4994, 0.54, 0.5476, 0.54, 0.5476, 0.5665, 0.4994, 0.5665, 0.4994, 0.6835, 0.5476, 0.6835, 0.5476, 0.71, 0.4994, 0.71, 0.5476, 0.71, 0.4994, 0.71, 0.4994, 0.71, 0.5476, 0.71, 0.4994, 0.54, 0.5476, 0.54, 0.5476, 0.54, 0.4994, 0.54, 0.4994, 0.6835, 0.5476, 0.6835, 0.5476, 0.6835, 0.4994, 0.6835, 0.4994, 0.71, 0.4994, 0.6835, 0.4994, 0.6835, 0.4994, 0.71, 0.5476, 0.5665, 0.4994, 0.5665, 0.4994, 0.5665, 0.5476, 0.5665, 0.5476, 0.54, 0.5476, 0.5665, 0.5476, 0.5665, 0.5476, 0.54, 0.5476, 0.955, 0.4994, 0.955, 0.4994, 0.955, 0.5476, 0.955, 0.4994, 0.842, 0.5476, 0.842, 0.5476, 0.908, 0.4994, 0.908, 0.5476, 0.842, 0.4994, 0.842, 0.4994, 0.842, 0.5476, 0.842, 0.4898, 0.842, 0.4994, 0.842, 0.4994, 0.908, 0.4898, 0.908, 0.5476, 0.3186, 0.5476, 0.342, 0.5476, 0.342, 0.5476, 0.3186, 0.4994, 0.342, 0.5476, 0.342, 0.5476, 0.408, 0.4994, 0.408, 0.4994, 0.455, 0.4898, 0.455, 0.4898, 0.455, 0.4994, 0.455, 0.4898, 0.342, 0.4994, 0.342, 0.4994, 0.408, 0.4898, 0.408, 0.6936, 0.5966, 0.717, 0.5966, 0.717, 0.6534, 0.6936, 0.6534, 0.717, 0.5966, 0.783, 0.5966, 0.783, 0.6534, 0.717, 0.6534, 0.6936, 0.5665, 0.717, 0.5665, 0.717, 0.5966, 0.6936, 0.5966, 0.717, 0.5665, 0.783, 0.5665, 0.783, 0.5966, 0.717, 0.5966, 0.1936, 0.5966, 0.217, 0.5966, 0.217, 0.6534, 0.1936, 0.6534, 0.217, 0.5966, 0.283, 0.5966, 0.283, 0.6534, 0.217, 0.6534, 0.1936, 0.5665, 0.217, 0.5665, 0.217, 0.5966, 0.1936, 0.5966, 0.217, 0.5665, 0.283, 0.5665, 0.283, 0.5966, 0.217, 0.5966, 0.375, 0.8186, 0.4803, 0.8186, 0.4803, 0.842, 0.375, 0.842, 0.375, 0.842, 0.4803, 0.842, 0.4803, 0.908, 0.375, 0.908, 0.375, 0.3186, 0.4803, 0.3186, 0.4803, 0.342, 0.375, 0.342, 0.375, 0.342, 0.4803, 0.342, 0.4803, 0.408, 0.375, 0.408, 0.6936, 0.6835, 0.717, 0.6835, 0.717, 0.71, 0.6936, 0.71, 0.717, 0.6835, 0.783, 0.6835, 0.783, 0.71, 0.717, 0.71, 0.6936, 0.5, 0.717, 0.5, 0.717, 0.54, 0.6936, 0.54, 0.717, 0.5, 0.783, 0.5, 0.783, 0.54, 0.717, 0.54, 0.1936, 0.6835, 0.217, 0.6835, 0.217, 0.71, 0.1936, 0.71, 0.217, 0.6835, 0.283, 0.6835, 0.283, 0.71, 0.217, 0.71, 0.1936, 0.5, 0.217, 0.5, 0.217, 0.54, 0.1936, 0.54, 0.217, 0.5, 0.283, 0.5, 0.283, 0.54, 0.217, 0.54, 0.5476, 0.3186, 0.625, 0.3186, 0.625, 0.342, 0.5476, 0.342, 0.5476, 0.342, 0.625, 0.342, 0.625, 0.408, 0.5476, 0.408, 0.1936, 0.71, 0.217, 0.71, 0.217, 0.75, 0.1936, 0.75, 0.217, 0.71, 0.283, 0.71, 0.283, 0.75, 0.217, 0.75, 0.5476, 0.8186, 0.625, 0.8186, 0.625, 0.842, 0.5476, 0.842, 0.5476, 0.842, 0.625, 0.842, 0.625, 0.908, 0.5476, 0.908, 0.6936, 0.71, 0.717, 0.71, 0.717, 0.75, 0.6936, 0.75, 0.717, 0.71, 0.783, 0.71, 0.783, 0.75, 0.717, 0.75, 0.1936, 0.54, 0.217, 0.54, 0.217, 0.5665, 0.1936, 0.5665, 0.217, 0.54, 0.283, 0.54, 0.283, 0.5665, 0.217, 0.5665, 0.1936, 0.6534, 0.217, 0.6534, 0.217, 0.6835, 0.1936, 0.6835, 0.217, 0.6534, 0.283, 0.6534, 0.283, 0.6835, 0.217, 0.6835, 0.6936, 0.54, 0.717, 0.54, 0.717, 0.5665, 0.6936, 0.5665, 0.717, 0.54, 0.783, 0.54, 0.783, 0.5665, 0.717, 0.5665, 0.6936, 0.6534, 0.717, 0.6534, 0.717, 0.6835, 0.6936, 0.6835, 0.717, 0.6534, 0.783, 0.6534, 0.783, 0.6835, 0.717, 0.6835, 0.4803, 0.342, 0.4898, 0.342, 0.4898, 0.408, 0.4803, 0.408, 0.4803, 0.3186, 0.4898, 0.3186, 0.4898, 0.342, 0.4803, 0.342, 0.4803, 0.842, 0.4898, 0.842, 0.4898, 0.908, 0.4803, 0.908, 0.4803, 0.8186, 0.4898, 0.8186, 0.4898, 0.842, 0.4803, 0.842, 0.4803, 0.955, 0.4898, 0.955, 0.4898, 1.0, 0.4803, 1.0, 0.4803, 0.21, 0.4898, 0.21, 0.4898, 0.25, 0.4803, 0.25, 0.4803, 0.71, 0.4898, 0.71, 0.4898, 0.75, 0.4803, 0.75, 0.4803, 0.455, 0.4898, 0.455, 0.4898, 0.5, 0.4803, 0.5, 0.4803, 0.5, 0.4898, 0.5, 0.4898, 0.54, 0.4803, 0.54, 0.4803, 0.6835, 0.4898, 0.6835, 0.4898, 0.71, 0.4803, 0.71, 0.4803, 0.0, 0.4898, 0.0, 0.4898, 0.03996, 0.4803, 0.03996, 0.4803, 0.1835, 0.4898, 0.1835, 0.4898, 0.21, 0.4803, 0.21, 0.4803, 0.25, 0.4898, 0.25, 0.4898, 0.295, 0.4803, 0.295, 0.4803, 0.4314, 0.4898, 0.4314, 0.4898, 0.455, 0.4803, 0.455, 0.4803, 0.75, 0.4898, 0.75, 0.4898, 0.795, 0.4803, 0.795, 0.4803, 0.9314, 0.4898, 0.9314, 0.4898, 0.955, 0.4803, 0.955, 0.4803, 0.03996, 0.4898, 0.03996, 0.4898, 0.06653, 0.4803, 0.06653, 0.4803, 0.1534, 0.4898, 0.1534, 0.4898, 0.1835, 0.4803, 0.1835, 0.4803, 0.54, 0.4898, 0.54, 0.4898, 0.5665, 0.4803, 0.5665, 0.4803, 0.6534, 0.4898, 0.6534, 0.4898, 0.6835, 0.4803, 0.6835, 0.4803, 0.795, 0.4898, 0.795, 0.4898, 0.8186, 0.4803, 0.8186, 0.4803, 0.908, 0.4898, 0.908, 0.4898, 0.9314, 0.4803, 0.9314, 0.4803, 0.295, 0.4898, 0.295, 0.4898, 0.3186, 0.4803, 0.3186, 0.4803, 0.408, 0.4898, 0.408, 0.4898, 0.4314, 0.4803, 0.4314, 0.4803, 0.5665, 0.4898, 0.5665, 0.4898, 0.5966, 0.4803, 0.5966, 0.4803, 0.5966, 0.4898, 0.5966, 0.4898, 0.6534, 0.4803, 0.6534, 0.4803, 0.06653, 0.4898, 0.06653, 0.4898, 0.09663, 0.4803, 0.09663, 0.4803, 0.09663, 0.4898, 0.09663, 0.4898, 0.1534, 0.4803, 0.1534, 0.4898, 0.908, 0.4994, 0.908, 0.4994, 0.9314, 0.4898, 0.9314, 0.4994, 0.908, 0.5476, 0.908, 0.5476, 0.9314, 0.4994, 0.9314, 0.4898, 0.795, 0.4994, 0.795, 0.4994, 0.8186, 0.4898, 0.8186, 0.4994, 0.795, 0.5476, 0.795, 0.5476, 0.8186, 0.4994, 0.8186, 0.4898, 0.9314, 0.4994, 0.9314, 0.4994, 0.955, 0.4898, 0.955, 0.4994, 0.9314, 0.5476, 0.9314, 0.5476, 0.955, 0.4994, 0.955, 0.4994, 0.8186, 0.5476, 0.8186, 0.5476, 0.842, 0.4994, 0.842, 0.4898, 0.8186, 0.4994, 0.8186, 0.4994, 0.842, 0.4898, 0.842, 0.4898, 0.908, 0.4994, 0.908, 0.4994, 0.908, 0.4898, 0.908, 0.4898, 0.8186, 0.4898, 0.795, 0.4898, 0.795, 0.4898, 0.8186, 0.5476, 0.795, 0.5476, 0.8186, 0.5476, 0.8186, 0.5476, 0.795, 0.4898, 0.9314, 0.4898, 0.908, 0.4898, 0.908, 0.4898, 0.9314, 0.5476, 0.8186, 0.5476, 0.842, 0.5476, 0.842, 0.5476, 0.8186, 0.4898, 0.955, 0.4898, 0.9314, 0.4898, 0.9314, 0.4898, 0.955, 0.4994, 0.795, 0.5476, 0.795, 0.5476, 0.795, 0.4994, 0.795, 0.5476, 0.9314, 0.5476, 0.955, 0.5476, 0.955, 0.5476, 0.9314, 0.4898, 0.408, 0.4994, 0.408, 0.4994, 0.4314, 0.4898, 0.4314, 0.4994, 0.408, 0.5476, 0.408, 0.5476, 0.4314, 0.4994, 0.4314, 0.4898, 0.295, 0.4994, 0.295, 0.4994, 0.3186, 0.4898, 0.3186, 0.4994, 0.295, 0.5476, 0.295, 0.5476, 0.3186, 0.4994, 0.3186, 0.4898, 0.4314, 0.4994, 0.4314, 0.4994, 0.455, 0.4898, 0.455, 0.4994, 0.4314, 0.5476, 0.4314, 0.5476, 0.455, 0.4994, 0.455, 0.4994, 0.3186, 0.5476, 0.3186, 0.5476, 0.342, 0.4994, 0.342, 0.4898, 0.3186, 0.4994, 0.3186, 0.4994, 0.342, 0.4898, 0.342, 0.4898, 0.408, 0.4994, 0.408, 0.4994, 0.408, 0.4898, 0.408, 0.5476, 0.408, 0.5476, 0.4314, 0.5476, 0.4314, 0.5476, 0.408, 0.4994, 0.408, 0.5476, 0.408, 0.5476, 0.408, 0.4994, 0.408, 0.4898, 0.3186, 0.4898, 0.295, 0.4898, 0.295, 0.4898, 0.3186, 0.4898, 0.4314, 0.4898, 0.408, 0.4898, 0.408, 0.4898, 0.4314, 0.4898, 0.342, 0.4898, 0.3186, 0.4898, 0.3186, 0.4898, 0.342, 0.5476, 0.295, 0.5476, 0.3186, 0.5476, 0.3186, 0.5476, 0.295, 0.4898, 0.295, 0.4994, 0.295, 0.4994, 0.295, 0.4898, 0.295])
me_cube.materials.append(mat_arabictower)
me_cube.materials.append(mat_window)
me_cube.use_mirror_vertex_groups = False
me_cube.update()
me_cube_001 = bpy.data.meshes.new('Cube.001')
me_cube_001.from_pydata([(-1.0, -1.0, -1.0), (-1.063, -1.063, 1.541), (-1.0, 1.0, -1.0), (-1.063, 1.063, 1.541), (1.0, -1.0, -1.0), (1.063, -1.063, 1.541), (1.0, 1.0, -1.0), (1.063, 1.063, 1.541), (-1.0, 0.3829, -1.0), (-1.0, -0.3829, -1.0), (-1.063, -0.4069, 1.541), (-1.063, 0.4069, 1.541), (1.0, -0.3829, -1.0), (1.0, 0.3829, -1.0), (1.063, 0.4069, 1.541), (1.063, -0.4069, 1.541), (0.4213, 1.0, -1.0), (-0.4213, 1.0, -1.0), (-0.4477, 1.063, 1.541), (0.4477, 1.063, 1.541), (-0.4213, -1.0, -1.0), (0.4213, -1.0, -1.0), (0.4477, -1.063, 1.541), (-0.4477, -1.063, 1.541), (-0.4477, 0.4069, 1.541), (0.4477, 0.4069, 1.541), (-0.4477, -0.4069, 1.541), (0.4477, -0.4069, 1.541), (0.4213, 0.3829, -1.0), (-0.4213, 0.3829, -1.0), (0.4213, -0.3829, -1.0), (-0.4213, -0.3829, -1.0), (-0.9679, -0.9679, -0.1814), (-0.9679, 0.9679, -0.1814), (0.9679, 0.9679, -0.1814), (0.9679, -0.9679, -0.1814), (0.9679, 0.3705, -0.1814), (0.9679, -0.3705, -0.1814), (-0.9679, -0.3705, -0.1814), (-0.9679, 0.3705, -0.1814), (0.4078, -0.9679, -0.1814), (-0.4078, -0.9679, -0.1814), (-0.4078, 0.9679, -0.1814), (0.4078, 0.9679, -0.1814), (-0.9618, -0.9618, -0.02728), (-0.9618, 0.9618, -0.02728), (0.9618, 0.9618, -0.02728), (0.9618, -0.9618, -0.02728), (0.9618, 0.3682, -0.02728), (0.9618, -0.3682, -0.02728), (-0.9618, -0.3682, -0.02728), (-0.9618, 0.3682, -0.02728), (0.4052, -0.9618, -0.02728), (-0.4052, -0.9618, -0.02728), (-0.4052, 0.9618, -0.02728), (0.4052, 0.9618, -0.02728), (-0.919, -0.919, 1.063), (-0.919, 0.919, 1.063), (0.919, 0.919, 1.063), (0.919, -0.919, 1.063), (0.919, 0.3518, 1.063), (0.919, -0.3518, 1.063), (-0.919, -0.3518, 1.063), (-0.919, 0.3518, 1.063), (0.3872, -0.919, 1.063), (-0.3872, -0.919, 1.063), (-0.3872, 0.919, 1.063), (0.3872, 0.919, 1.063), (-0.1468, 0.9566, 0.105), (-0.1393, 0.9242, 0.931), (0.1393, 0.9242, 0.931), (0.1468, 0.9566, 0.105), (-0.8241, 0.9566, 0.105), (-0.7917, 0.9242, 0.931), (-0.5218, 0.9242, 0.931), (-0.5354, 0.9566, 0.105), (0.1333, -0.9566, 0.105), (0.1266, -0.9242, 0.931), (-0.1266, -0.9242, 0.931), (-0.1333, -0.9566, 0.105), (0.8241, -0.9566, 0.105), (0.7917, -0.9242, 0.931), (0.5218, -0.9242, 0.931), (0.5354, -0.9566, 0.105), (-0.9566, -0.1527, 0.105), (-0.9242, -0.1446, 0.931), (-0.9242, 0.1446, 0.931), (-0.9566, 0.1527, 0.105), (-0.9566, -0.8241, 0.105), (-0.9242, -0.7917, 0.931), (-0.9242, -0.4862, 0.931), (-0.9566, -0.4986, 0.105), (0.9566, 0.1434, 0.105), (0.9242, 0.1358, 0.931), (0.9242, -0.1358, 0.931), (0.9566, -0.1434, 0.105), (0.9566, 0.8241, 0.105), (0.9242, 0.7917, 0.931), (0.9242, 0.4862, 0.931), (0.9566, 0.4986, 0.105), (-0.5354, -0.9566, 0.105), (-0.5218, -0.9242, 0.931), (-0.7917, -0.9242, 0.931), (-0.8241, -0.9566, 0.105), (0.9566, -0.4986, 0.105), (0.9242, -0.4862, 0.931), (0.9242, -0.7917, 0.931), (0.9566, -0.8241, 0.105), (0.5354, 0.9566, 0.105), (0.5218, 0.9242, 0.931), (0.7917, 0.9242, 0.931), (0.8241, 0.9566, 0.105), (-0.9566, 0.4986, 0.105), (-0.9242, 0.4862, 0.931), (-0.9242, 0.7917, 0.931), (-0.9566, 0.8241, 0.105), (0.5213, 0.1358, 0.931), (0.5537, 0.1434, 0.105), (0.5537, -0.1434, 0.105), (0.5213, -0.1358, 0.931), (0.5213, 0.7917, 0.931), (0.5537, 0.8241, 0.105), (0.5537, 0.4986, 0.105), (0.5213, 0.4862, 0.931), (0.5213, -0.4862, 0.931), (0.5537, -0.4986, 0.105), (0.5537, -0.8241, 0.105), (0.5213, -0.7917, 0.931), (-0.1393, 0.7984, 0.9261), (-0.1468, 0.8309, 0.1001), (0.1468, 0.8309, 0.1001), (0.1393, 0.7984, 0.9261), (-0.7917, 0.7984, 0.9261), (-0.8241, 0.8309, 0.1001), (-0.5354, 0.8309, 0.1001), (-0.5218, 0.7984, 0.9261), (0.5218, 0.7984, 0.9261), (0.5354, 0.8309, 0.1001), (0.8241, 0.8309, 0.1001), (0.7917, 0.7984, 0.9261), (-0.7032, -0.1446, 0.931), (-0.7356, -0.1527, 0.105), (-0.7356, 0.1527, 0.105), (-0.7032, 0.1446, 0.931), (-0.7356, -0.8241, 0.105), (-0.7032, -0.7917, 0.931), (-0.7356, -0.4986, 0.105), (-0.7032, -0.4862, 0.931), (-0.7032, 0.4862, 0.931), (-0.7356, 0.4986, 0.105), (-0.7356, 0.8241, 0.105), (-0.7032, 0.7917, 0.931), (-0.9837, -0.9837, 1.277), (-0.9837, 0.9837, 1.277), (0.9837, 0.9837, 1.277), (0.9837, -0.9837, 1.277), (0.9837, 0.3766, 1.277), (0.9837, -0.3766, 1.277), (-0.9837, -0.3766, 1.277), (-0.9837, 0.3766, 1.277), (0.4144, -0.9837, 1.277), (-0.4144, -0.9837, 1.277), (-0.4144, 0.9837, 1.277), (0.4144, 0.9837, 1.277), (-1.069, -1.069, 1.391), (-1.069, 1.069, 1.391), (1.069, 1.069, 1.391), (1.069, -1.069, 1.391), (1.069, 0.4091, 1.391), (1.069, -0.4091, 1.391), (-1.069, -0.4091, 1.391), (-1.069, 0.4091, 1.391), (0.4502, -1.069, 1.391), (-0.4502, -1.069, 1.391), (-0.4502, 1.069, 1.391), (0.4502, 1.069, 1.391), (-0.913, 0.913, 1.215), (0.913, 0.913, 1.215), (0.913, -0.913, 1.215), (0.913, 0.3496, 1.215), (0.913, -0.3496, 1.215), (-0.913, -0.3496, 1.215), (-0.913, 0.3496, 1.215), (0.3847, -0.913, 1.215), (-0.3847, -0.913, 1.215), (-0.3847, 0.913, 1.215), (0.3847, 0.913, 1.215), (-0.913, -0.913, 1.215), (-0.2599, 0.9938, -0.7557), (-0.2516, 0.9741, -0.2791), (0.2516, 0.9741, -0.2791), (0.2599, 0.9938, -0.7557), (-0.8349, 0.9938, -0.7557), (-0.8152, 0.9741, -0.2791), (-0.5692, 0.9741, -0.2791), (-0.5775, 0.9938, -0.7557), (0.2599, -0.9938, -0.7557), (0.2516, -0.9741, -0.2791), (-0.2516, -0.9741, -0.2791), (-0.2599, -0.9938, -0.7557), (0.8349, -0.9938, -0.7557), (0.8152, -0.9741, -0.2791), (0.5692, -0.9741, -0.2791), (0.5775, -0.9938, -0.7557), (-0.9938, -0.2217, -0.7557), (-0.9741, -0.2142, -0.2791), (-0.9741, 0.2142, -0.2791), (-0.9938, 0.2217, -0.7557), (-0.9938, -0.8349, -0.7557), (-0.9741, -0.8152, -0.2791), (-0.9741, -0.5317, -0.2791), (-0.9938, -0.5392, -0.7557), (0.9938, 0.2217, -0.7557), (0.9741, 0.2142, -0.2791), (0.9741, -0.2142, -0.2791), (0.9938, -0.2217, -0.7557), (0.9938, 0.8349, -0.7557), (0.9741, 0.8152, -0.2791), (0.9741, 0.5317, -0.2791), (0.9938, 0.5392, -0.7557), (-0.5775, -0.9938, -0.7557), (-0.5692, -0.9741, -0.2791), (-0.8152, -0.9741, -0.2791), (-0.8349, -0.9938, -0.7557), (0.9938, -0.5392, -0.7557), (0.9741, -0.5317, -0.2791), (0.9741, -0.8152, -0.2791), (0.9938, -0.8349, -0.7557), (0.5775, 0.9938, -0.7557), (0.5692, 0.9741, -0.2791), (0.8152, 0.9741, -0.2791), (0.8349, 0.9938, -0.7557), (-0.9938, 0.5392, -0.7557), (-0.9741, 0.5317, -0.2791), (-0.9741, 0.8152, -0.2791), (-0.9938, 0.8349, -0.7557), (0.2516, -0.8231, -0.2791), (0.2599, -0.8428, -0.7557), (-0.2599, -0.8428, -0.7557), (-0.2516, -0.8231, -0.2791), (0.8152, -0.8231, -0.2791), (0.8349, -0.8428, -0.7557), (0.5775, -0.8428, -0.7557), (0.5692, -0.8231, -0.2791), (-0.5692, -0.8231, -0.2791), (-0.5775, -0.8428, -0.7557), (-0.8349, -0.8428, -0.7557), (-0.8152, -0.8231, -0.2791), (-0.9286, -0.2142, -0.2791), (-0.9483, -0.2217, -0.7557), (-0.9483, 0.2217, -0.7557), (-0.9286, 0.2142, -0.2791), (-0.9483, -0.8349, -0.7557), (-0.9286, -0.8152, -0.2791), (-0.9483, -0.5392, -0.7557), (-0.9286, -0.5317, -0.2791), (-0.9286, 0.5317, -0.2791), (-0.9483, 0.5392, -0.7557), (-0.9483, 0.8349, -0.7557), (-0.9286, 0.8152, -0.2791), (0.2516, -0.8879, -0.2791), (0.2599, -0.9075, -0.7557), (-0.2599, -0.9075, -0.7557), (-0.2516, -0.8879, -0.2791), (0.8152, -0.8879, -0.2791), (0.8349, -0.9075, -0.7557), (0.5775, -0.9075, -0.7557), (0.5692, -0.8879, -0.2791), (-0.5692, -0.8879, -0.2791), (-0.5775, -0.9075, -0.7557), (-0.8349, -0.9075, -0.7557), (-0.8152, -0.8879, -0.2791), (0.9337, 0.2142, -0.2791), (0.9534, 0.2217, -0.7557), (0.9534, -0.2217, -0.7557), (0.9337, -0.2142, -0.2791), (0.9337, 0.8152, -0.2791), (0.9534, 0.8349, -0.7557), (0.9534, 0.5392, -0.7557), (0.9337, 0.5317, -0.2791), (0.9337, -0.5317, -0.2791), (0.9534, -0.5392, -0.7557), (0.9534, -0.8349, -0.7557), (0.9337, -0.8152, -0.2791), (-0.2516, 0.9295, -0.2791), (-0.2599, 0.9492, -0.7557), (0.2599, 0.9492, -0.7557), (0.2516, 0.9295, -0.2791), (-0.8152, 0.9295, -0.2791), (-0.8349, 0.9492, -0.7557), (-0.5775, 0.9492, -0.7557), (-0.5692, 0.9295, -0.2791), (0.5692, 0.9295, -0.2791), (0.5775, 0.9492, -0.7557), (0.8349, 0.9492, -0.7557), (0.8152, 0.9295, -0.2791), (0.1266, -0.7571, 0.931), (0.1333, -0.7895, 0.105), (-0.1333, -0.7895, 0.105), (-0.1266, -0.7571, 0.931), (0.7917, -0.7571, 0.931), (0.8241, -0.7895, 0.105), (0.5354, -0.7895, 0.105), (0.5218, -0.7571, 0.931), (-0.5218, -0.7571, 0.931), (-0.5354, -0.7895, 0.105), (-0.8241, -0.7895, 0.105), (-0.7917, -0.7571, 0.931)], [], [(171, 11, 3, 165), (175, 19, 7, 166), (169, 15, 5, 167), (173, 23, 1, 164), (30, 12, 4, 21), (26, 10, 1, 23), (18, 3, 11, 24), (24, 11, 10, 26), (16, 6, 13, 28), (28, 13, 12, 30), (166, 7, 14, 168), (168, 14, 15, 169), (164, 1, 10, 170), (170, 10, 11, 171), (8, 29, 31, 9), (29, 28, 30, 31), (2, 17, 29, 8), (17, 16, 28, 29), (14, 25, 27, 15), (25, 24, 26, 27), (7, 19, 25, 14), (19, 18, 24, 25), (15, 27, 22, 5), (27, 26, 23, 22), (9, 31, 20, 0), (31, 30, 21, 20), (167, 5, 22, 172), (172, 22, 23, 173), (165, 3, 18, 174), (174, 18, 19, 175), (231, 228, 293, 294), (195, 192, 289, 290), (223, 220, 245, 246), (200, 201, 240, 241), (235, 232, 257, 258), (211, 208, 252, 254), (219, 216, 277, 278), (225, 226, 283, 280), (199, 196, 237, 238), (213, 214, 275, 272), (189, 190, 287, 284), (205, 206, 251, 248), (42, 54, 55, 43), (33, 45, 54, 42), (40, 52, 53, 41), (35, 47, 52, 40), (38, 50, 51, 39), (32, 44, 50, 38), (36, 48, 49, 37), (34, 46, 48, 36), (41, 53, 44, 32), (37, 49, 47, 35), (43, 55, 46, 34), (39, 51, 45, 33), (75, 72, 133, 134), (69, 70, 131, 128), (78, 79, 298, 299), (101, 102, 307, 304), (87, 84, 141, 142), (90, 91, 146, 147), (99, 96, 121, 122), (105, 106, 127, 124), (83, 80, 301, 302), (93, 94, 119, 116), (108, 109, 136, 137), (113, 114, 151, 148), (54, 66, 69, 68), (66, 67, 70, 69), (67, 55, 71, 70), (55, 54, 68, 71), (45, 57, 73, 72), (57, 66, 74, 73), (66, 54, 75, 74), (54, 45, 72, 75), (52, 64, 77, 76), (64, 65, 78, 77), (65, 53, 79, 78), (53, 52, 76, 79), (47, 59, 81, 80), (59, 64, 82, 81), (64, 52, 83, 82), (52, 47, 80, 83), (50, 62, 85, 84), (62, 63, 86, 85), (63, 51, 87, 86), (51, 50, 84, 87), (44, 56, 89, 88), (56, 62, 90, 89), (62, 50, 91, 90), (50, 44, 88, 91), (48, 60, 93, 92), (60, 61, 94, 93), (61, 49, 95, 94), (49, 48, 92, 95), (46, 58, 97, 96), (58, 60, 98, 97), (60, 48, 99, 98), (48, 46, 96, 99), (53, 65, 101, 100), (65, 56, 102, 101), (56, 44, 103, 102), (44, 53, 100, 103), (49, 61, 105, 104), (61, 59, 106, 105), (59, 47, 107, 106), (47, 49, 104, 107), (55, 67, 109, 108), (67, 58, 110, 109), (58, 46, 111, 110), (46, 55, 108, 111), (51, 63, 113, 112), (63, 57, 114, 113), (57, 45, 115, 114), (45, 51, 112, 115), (117, 116, 119, 118), (121, 120, 123, 122), (125, 124, 127, 126), (94, 95, 118, 119), (106, 107, 126, 127), (97, 98, 123, 120), (92, 93, 116, 117), (104, 105, 124, 125), (98, 99, 122, 123), (95, 92, 117, 118), (107, 104, 125, 126), (96, 97, 120, 121), (129, 128, 131, 130), (133, 132, 135, 134), (137, 136, 139, 138), (111, 108, 137, 138), (70, 71, 130, 131), (73, 74, 135, 132), (68, 69, 128, 129), (109, 110, 139, 136), (74, 75, 134, 135), (71, 68, 129, 130), (72, 73, 132, 133), (110, 111, 138, 139), (141, 140, 143, 142), (144, 145, 147, 146), (149, 148, 151, 150), (114, 115, 150, 151), (88, 89, 145, 144), (112, 113, 148, 149), (85, 86, 143, 140), (91, 88, 144, 146), (115, 112, 149, 150), (86, 87, 142, 143), (89, 90, 147, 145), (84, 85, 140, 141), (185, 162, 163, 186), (176, 153, 162, 185), (183, 160, 161, 184), (178, 155, 160, 183), (181, 158, 159, 182), (187, 152, 158, 181), (179, 156, 157, 180), (177, 154, 156, 179), (184, 161, 152, 187), (180, 157, 155, 178), (186, 163, 154, 177), (182, 159, 153, 176), (162, 174, 175, 163), (153, 165, 174, 162), (160, 172, 173, 161), (155, 167, 172, 160), (158, 170, 171, 159), (152, 164, 170, 158), (156, 168, 169, 157), (154, 166, 168, 156), (161, 173, 164, 152), (157, 169, 167, 155), (163, 175, 166, 154), (159, 171, 165, 153), (63, 182, 176, 57), (67, 186, 177, 58), (61, 180, 178, 59), (65, 184, 187, 56), (58, 177, 179, 60), (60, 179, 180, 61), (56, 187, 181, 62), (62, 181, 182, 63), (59, 178, 183, 64), (64, 183, 184, 65), (57, 176, 185, 66), (66, 185, 186, 67), (17, 42, 189, 188), (42, 43, 190, 189), (43, 16, 191, 190), (16, 17, 188, 191), (2, 33, 193, 192), (33, 42, 194, 193), (42, 17, 195, 194), (17, 2, 192, 195), (21, 40, 197, 196), (40, 41, 198, 197), (41, 20, 199, 198), (20, 21, 196, 199), (4, 35, 201, 200), (35, 40, 202, 201), (40, 21, 203, 202), (21, 4, 200, 203), (9, 38, 205, 204), (38, 39, 206, 205), (39, 8, 207, 206), (8, 9, 204, 207), (0, 32, 209, 208), (32, 38, 210, 209), (38, 9, 211, 210), (9, 0, 208, 211), (13, 36, 213, 212), (36, 37, 214, 213), (37, 12, 215, 214), (12, 13, 212, 215), (6, 34, 217, 216), (34, 36, 218, 217), (36, 13, 219, 218), (13, 6, 216, 219), (20, 41, 221, 220), (41, 32, 222, 221), (32, 0, 223, 222), (0, 20, 220, 223), (12, 37, 225, 224), (37, 35, 226, 225), (35, 4, 227, 226), (4, 12, 224, 227), (16, 43, 229, 228), (43, 34, 230, 229), (34, 6, 231, 230), (6, 16, 228, 231), (8, 39, 233, 232), (39, 33, 234, 233), (33, 2, 235, 234), (2, 8, 232, 235), (236, 239, 263, 260), (242, 241, 265, 266), (245, 244, 268, 269), (197, 198, 239, 236), (203, 200, 241, 242), (221, 222, 247, 244), (198, 199, 238, 239), (201, 202, 243, 240), (222, 223, 246, 247), (196, 197, 236, 237), (220, 221, 244, 245), (202, 203, 242, 243), (249, 248, 251, 250), (252, 253, 255, 254), (257, 256, 259, 258), (206, 207, 250, 251), (209, 210, 255, 253), (204, 205, 248, 249), (233, 234, 259, 256), (210, 211, 254, 255), (207, 204, 249, 250), (234, 235, 258, 259), (208, 209, 253, 252), (232, 233, 256, 257), (261, 260, 263, 262), (265, 264, 267, 266), (269, 268, 271, 270), (246, 245, 269, 270), (240, 243, 267, 264), (239, 238, 262, 263), (244, 247, 271, 268), (237, 236, 260, 261), (243, 242, 266, 267), (241, 240, 264, 265), (247, 246, 270, 271), (238, 237, 261, 262), (273, 272, 275, 274), (277, 276, 279, 278), (281, 280, 283, 282), (214, 215, 274, 275), (226, 227, 282, 283), (217, 218, 279, 276), (212, 213, 272, 273), (224, 225, 280, 281), (218, 219, 278, 279), (215, 212, 273, 274), (227, 224, 281, 282), (216, 217, 276, 277), (285, 284, 287, 286), (289, 288, 291, 290), (293, 292, 295, 294), (190, 191, 286, 287), (193, 194, 291, 288), (188, 189, 284, 285), (229, 230, 295, 292), (194, 195, 290, 291), (191, 188, 285, 286), (192, 193, 288, 289), (230, 231, 294, 295), (228, 229, 292, 293), (297, 296, 299, 298), (301, 300, 303, 302), (305, 304, 307, 306), (81, 82, 303, 300), (102, 103, 306, 307), (76, 77, 296, 297), (100, 101, 304, 305), (82, 83, 302, 303), (79, 76, 297, 298), (80, 81, 300, 301), (103, 100, 305, 306), (77, 78, 299, 296)])
me_cube_001.polygons.foreach_set('material_index', [0, 0, 0, 0, 0, 0, 0, 0, 0, 0, 0, 0, 0, 0, 0, 0, 0, 0, 0, 0, 0, 0, 0, 0, 0, 0, 0, 0, 0, 0, 0, 0, 0, 0, 0, 0, 0, 0, 0, 0, 0, 0, 0, 0, 0, 0, 0, 0, 0, 0, 0, 0, 0, 0, 0, 0, 0, 0, 0, 0, 0, 0, 0, 0, 0, 0, 0, 0, 0, 0, 0, 0, 0, 0, 0, 0, 0, 0, 0, 0, 0, 0, 0, 0, 0, 0, 0, 0, 0, 0, 0, 0, 0, 0, 0, 0, 0, 0, 0, 0, 0, 0, 0, 0, 0, 0, 0, 0, 0, 0, 0, 0, 0, 0, 1, 1, 1, 0, 1, 0, 0, 0, 0, 0, 0, 0, 1, 1, 1, 0, 0, 0, 0, 0, 0, 0, 0, 0, 1, 1, 1, 0, 0, 0, 0, 0, 0, 0, 0, 0, 0, 0, 0, 0, 0, 0, 0, 0, 0, 0, 0, 0, 0, 0, 0, 0, 0, 0, 0, 0, 0, 0, 0, 0, 0, 0, 0, 0, 0, 0, 0, 0, 0, 0, 0, 0, 0, 0, 0, 0, 0, 0, 0, 0, 0, 0, 0, 0, 0, 0, 0, 0, 0, 0, 0, 0, 0, 0, 0, 0, 0, 0, 0, 0, 0, 0, 0, 0, 0, 0, 0, 0, 0, 0, 0, 0, 0, 0, 0, 0, 0, 0, 0, 0, 0, 0, 0, 0, 0, 0, 0, 0, 0, 0, 0, 0, 0, 0, 0, 0, 0, 0, 0, 0, 0, 0, 0, 0, 0, 0, 0, 0, 0, 0, 0, 0, 0, 0, 0, 0, 0, 0, 0, 0, 0, 0, 0, 0, 0, 0, 0, 0, 0, 0, 0, 0, 0, 0, 0, 0, 0, 0, 0, 0, 1, 0, 1, 0, 0, 0, 0, 0, 0, 0, 0, 0])
_uv = me_cube_001.uv_layers.new(name='UVMap')
_uv.uv.foreach_set('vector', [0.6125, 0.1729, 0.625, 0.1729, 0.625, 0.25, 0.6125, 0.25, 0.6125, 0.4277, 0.625, 0.4277, 0.625, 0.5, 0.6125, 0.5, 0.6125, 0.6729, 0.625, 0.6729, 0.625, 0.75, 0.6125, 0.75, 0.6125, 0.9277, 0.625, 0.9277, 0.625, 1.0, 0.6125, 1.0, 0.3027, 0.6729, 0.375, 0.6729, 0.375, 0.75, 0.3027, 0.75, 0.8027, 0.6729, 0.875, 0.6729, 0.875, 0.75, 0.8027, 0.75, 0.8027, 0.5, 0.875, 0.5, 0.875, 0.5771, 0.8027, 0.5771, 0.8027, 0.5771, 0.875, 0.5771, 0.875, 0.6729, 0.8027, 0.6729, 0.3027, 0.5, 0.375, 0.5, 0.375, 0.5771, 0.3027, 0.5771, 0.3027, 0.5771, 0.375, 0.5771, 0.375, 0.6729, 0.3027, 0.6729, 0.6125, 0.5, 0.625, 0.5, 0.625, 0.5771, 0.6125, 0.5771, 0.6125, 0.5771, 0.625, 0.5771, 0.625, 0.6729, 0.6125, 0.6729, 0.6125, 0.0, 0.625, 0.0, 0.625, 0.07714, 0.6125, 0.07714, 0.6125, 0.07714, 0.625, 0.07714, 0.625, 0.1729, 0.6125, 0.1729, 0.125, 0.5771, 0.1973, 0.5771, 0.1973, 0.6729, 0.125, 0.6729, 0.1973, 0.5771, 0.3027, 0.5771, 0.3027, 0.6729, 0.1973, 0.6729, 0.125, 0.5, 0.1973, 0.5, 0.1973, 0.5771, 0.125, 0.5771, 0.1973, 0.5, 0.3027, 0.5, 0.3027, 0.5771, 0.1973, 0.5771, 0.625, 0.5771, 0.6973, 0.5771, 0.6973, 0.6729, 0.625, 0.6729, 0.6973, 0.5771, 0.8027, 0.5771, 0.8027, 0.6729, 0.6973, 0.6729, 0.625, 0.5, 0.6973, 0.5, 0.6973, 0.5771, 0.625, 0.5771, 0.6973, 0.5, 0.8027, 0.5, 0.8027, 0.5771, 0.6973, 0.5771, 0.625, 0.6729, 0.6973, 0.6729, 0.6973, 0.75, 0.625, 0.75, 0.6973, 0.6729, 0.8027, 0.6729, 0.8027, 0.75, 0.6973, 0.75, 0.125, 0.6729, 0.1973, 0.6729, 0.1973, 0.75, 0.125, 0.75, 0.1973, 0.6729, 0.3027, 0.6729, 0.3027, 0.75, 0.1973, 0.75, 0.6125, 0.75, 0.625, 0.75, 0.625, 0.8223, 0.6125, 0.8223, 0.6125, 0.8223, 0.625, 0.8223, 0.625, 0.9277, 0.6125, 0.9277, 0.6125, 0.25, 0.625, 0.25, 0.625, 0.3223, 0.6125, 0.3223, 0.6125, 0.3223, 0.625, 0.3223, 0.625, 0.4277, 0.6125, 0.4277, 0.3907, 0.48, 0.3907, 0.4477, 0.3907, 0.4477, 0.3907, 0.48, 0.3907, 0.3023, 0.3907, 0.27, 0.3907, 0.27, 0.3907, 0.3023, 0.3907, 0.98, 0.3907, 0.9477, 0.3907, 0.9477, 0.3907, 0.98, 0.3907, 0.77, 0.4402, 0.7704, 0.4402, 0.7704, 0.3907, 0.77, 0.3907, 0.23, 0.3907, 0.1929, 0.3907, 0.1929, 0.3907, 0.23, 0.3907, 0.05714, 0.3907, 0.02001, 0.3907, 0.02001, 0.3907, 0.05714, 0.3907, 0.5571, 0.3907, 0.52, 0.3907, 0.52, 0.3907, 0.5571, 0.4402, 0.6932, 0.4402, 0.7296, 0.4402, 0.7296, 0.4402, 0.6932, 0.3907, 0.9076, 0.3907, 0.8424, 0.3907, 0.8424, 0.3907, 0.9076, 0.4402, 0.5975, 0.4402, 0.6525, 0.4402, 0.6525, 0.4402, 0.5975, 0.4402, 0.3427, 0.4402, 0.4073, 0.4402, 0.4073, 0.4402, 0.3427, 0.4402, 0.09748, 0.4402, 0.1525, 0.4402, 0.1525, 0.4402, 0.09748, 0.4559, 0.3223, 0.4711, 0.3223, 0.4711, 0.4277, 0.4559, 0.4277, 0.4559, 0.25, 0.4711, 0.25, 0.4711, 0.3223, 0.4559, 0.3223, 0.4559, 0.8223, 0.4711, 0.8223, 0.4711, 0.9277, 0.4559, 0.9277, 0.4559, 0.75, 0.4711, 0.75, 0.4711, 0.8223, 0.4559, 0.8223, 0.4559, 0.07714, 0.4711, 0.07714, 0.4711, 0.1729, 0.4559, 0.1729, 0.4559, 0.0, 0.4711, 0.0, 0.4711, 0.07714, 0.4559, 0.07714, 0.4559, 0.5771, 0.4711, 0.5771, 0.4711, 0.6729, 0.4559, 0.6729, 0.4559, 0.5, 0.4711, 0.5, 0.4711, 0.5771, 0.4559, 0.5771, 0.4559, 0.9277, 0.4711, 0.9277, 0.4711, 1.0, 0.4559, 1.0, 0.4559, 0.6729, 0.4711, 0.6729, 0.4711, 0.75, 0.4559, 0.75, 0.4559, 0.4277, 0.4711, 0.4277, 0.4711, 0.5, 0.4559, 0.5, 0.4559, 0.1729, 0.4711, 0.1729, 0.4711, 0.25, 0.4559, 0.25, 0.4841, 0.305, 0.4841, 0.2673, 0.4841, 0.2673, 0.4841, 0.305, 0.5657, 0.3402, 0.5657, 0.4098, 0.5657, 0.4098, 0.5657, 0.3402, 0.5657, 0.9098, 0.4841, 0.9103, 0.4841, 0.9103, 0.5657, 0.9098, 0.5657, 0.9455, 0.5657, 0.9821, 0.5657, 0.9821, 0.5657, 0.9455, 0.4841, 0.1555, 0.4841, 0.09449, 0.4841, 0.09449, 0.4841, 0.1555, 0.5657, 0.05927, 0.4841, 0.0598, 0.4841, 0.0598, 0.5657, 0.05927, 0.4841, 0.5598, 0.4841, 0.5173, 0.4841, 0.5173, 0.4841, 0.5598, 0.5657, 0.6907, 0.5657, 0.7321, 0.5657, 0.7321, 0.5657, 0.6907, 0.4841, 0.805, 0.4841, 0.7673, 0.4841, 0.7673, 0.4841, 0.805, 0.5657, 0.595, 0.5657, 0.655, 0.5657, 0.655, 0.5657, 0.595, 0.4841, 0.445, 0.5657, 0.4455, 0.5657, 0.4455, 0.4841, 0.445, 0.5657, 0.1907, 0.5657, 0.2321, 0.5657, 0.2321, 0.5657, 0.1907, 0.4711, 0.3223, 0.5788, 0.3223, 0.5657, 0.3402, 0.4841, 0.3397, 0.5788, 0.3223, 0.5788, 0.4277, 0.5657, 0.4098, 0.5657, 0.3402, 0.5788, 0.4277, 0.4711, 0.4277, 0.4841, 0.4103, 0.5657, 0.4098, 0.4711, 0.4277, 0.4711, 0.3223, 0.4841, 0.3397, 0.4841, 0.4103, 0.4711, 0.25, 0.5788, 0.25, 0.5657, 0.2679, 0.4841, 0.2673, 0.5788, 0.25, 0.5788, 0.3223, 0.5657, 0.3045, 0.5657, 0.2679, 0.5788, 0.3223, 0.4711, 0.3223, 0.4841, 0.305, 0.5657, 0.3045, 0.4711, 0.3223, 0.4711, 0.25, 0.4841, 0.2673, 0.4841, 0.305, 0.4711, 0.8223, 0.5788, 0.8223, 0.5657, 0.8402, 0.4841, 0.8397, 0.5788, 0.8223, 0.5788, 0.9277, 0.5657, 0.9098, 0.5657, 0.8402, 0.5788, 0.9277, 0.4711, 0.9277, 0.4841, 0.9103, 0.5657, 0.9098, 0.4711, 0.9277, 0.4711, 0.8223, 0.4841, 0.8397, 0.4841, 0.9103, 0.4711, 0.75, 0.5788, 0.75, 0.5657, 0.7679, 0.4841, 0.7673, 0.5788, 0.75, 0.5788, 0.8223, 0.5657, 0.8045, 0.5657, 0.7679, 0.5788, 0.8223, 0.4711, 0.8223, 0.4841, 0.805, 0.5657, 0.8045, 0.4711, 0.8223, 0.4711, 0.75, 0.4841, 0.7673, 0.4841, 0.805, 0.4711, 0.07714, 0.5788, 0.07714, 0.5657, 0.095, 0.4841, 0.09449, 0.5788, 0.07714, 0.5788, 0.1729, 0.5657, 0.155, 0.5657, 0.095, 0.5788, 0.1729, 0.4711, 0.1729, 0.4841, 0.1555, 0.5657, 0.155, 0.4711, 0.1729, 0.4711, 0.07714, 0.4841, 0.09449, 0.4841, 0.1555, 0.4711, 0.0, 0.5788, 0.0, 0.5657, 0.01788, 0.4841, 0.01734, 0.5788, 0.0, 0.5788, 0.07714, 0.5657, 0.05927, 0.5657, 0.01788, 0.5788, 0.07714, 0.4711, 0.07714, 0.4841, 0.0598, 0.5657, 0.05927, 0.4711, 0.07714, 0.4711, 0.0, 0.4841, 0.01734, 0.4841, 0.0598, 0.4711, 0.5771, 0.5788, 0.5771, 0.5657, 0.595, 0.4841, 0.5945, 0.5788, 0.5771, 0.5788, 0.6729, 0.5657, 0.655, 0.5657, 0.595, 0.5788, 0.6729, 0.4711, 0.6729, 0.4841, 0.6555, 0.5657, 0.655, 0.4711, 0.6729, 0.4711, 0.5771, 0.4841, 0.5945, 0.4841, 0.6555, 0.4711, 0.5, 0.5788, 0.5, 0.5657, 0.5179, 0.4841, 0.5173, 0.5788, 0.5, 0.5788, 0.5771, 0.5657, 0.5593, 0.5657, 0.5179, 0.5788, 0.5771, 0.4711, 0.5771, 0.4841, 0.5598, 0.5657, 0.5593, 0.4711, 0.5771, 0.4711, 0.5, 0.4841, 0.5173, 0.4841, 0.5598, 0.4711, 0.9277, 0.5788, 0.9277, 0.5657, 0.9455, 0.4841, 0.945, 0.5788, 0.9277, 0.5788, 1.0, 0.5657, 0.9821, 0.5657, 0.9455, 0.5788, 1.0, 0.4711, 1.0, 0.4841, 0.9827, 0.5657, 0.9821, 0.4711, 1.0, 0.4711, 0.9277, 0.4841, 0.945, 0.4841, 0.9827, 0.4711, 0.6729, 0.5788, 0.6729, 0.5657, 0.6907, 0.4841, 0.6902, 0.5788, 0.6729, 0.5788, 0.75, 0.5657, 0.7321, 0.5657, 0.6907, 0.5788, 0.75, 0.4711, 0.75, 0.4841, 0.7327, 0.5657, 0.7321, 0.4711, 0.75, 0.4711, 0.6729, 0.4841, 0.6902, 0.4841, 0.7327, 0.4711, 0.4277, 0.5788, 0.4277, 0.5657, 0.4455, 0.4841, 0.445, 0.5788, 0.4277, 0.5788, 0.5, 0.5657, 0.4821, 0.5657, 0.4455, 0.5788, 0.5, 0.4711, 0.5, 0.4841, 0.4827, 0.5657, 0.4821, 0.4711, 0.5, 0.4711, 0.4277, 0.4841, 0.445, 0.4841, 0.4827, 0.4711, 0.1729, 0.5788, 0.1729, 0.5657, 0.1907, 0.4841, 0.1902, 0.5788, 0.1729, 0.5788, 0.25, 0.5657, 0.2321, 0.5657, 0.1907, 0.5788, 0.25, 0.4711, 0.25, 0.4841, 0.2327, 0.5657, 0.2321, 0.4711, 0.25, 0.4711, 0.1729, 0.4841, 0.1902, 0.4841, 0.2327, 0.4841, 0.5945, 0.5657, 0.595, 0.5657, 0.655, 0.4841, 0.6555, 0.4841, 0.5173, 0.5657, 0.5179, 0.5657, 0.5593, 0.4841, 0.5598, 0.4841, 0.6902, 0.5657, 0.6907, 0.5657, 0.7321, 0.4841, 0.7327, 0.5657, 0.655, 0.4841, 0.6555, 0.4841, 0.6555, 0.5657, 0.655, 0.5657, 0.7321, 0.4841, 0.7327, 0.4841, 0.7327, 0.5657, 0.7321, 0.5657, 0.5179, 0.5657, 0.5593, 0.5657, 0.5593, 0.5657, 0.5179, 0.4841, 0.5945, 0.5657, 0.595, 0.5657, 0.595, 0.4841, 0.5945, 0.4841, 0.6902, 0.5657, 0.6907, 0.5657, 0.6907, 0.4841, 0.6902, 0.5657, 0.5593, 0.4841, 0.5598, 0.4841, 0.5598, 0.5657, 0.5593, 0.4841, 0.6555, 0.4841, 0.5945, 0.4841, 0.5945, 0.4841, 0.6555, 0.4841, 0.7327, 0.4841, 0.6902, 0.4841, 0.6902, 0.4841, 0.7327, 0.4841, 0.5173, 0.5657, 0.5179, 0.5657, 0.5179, 0.4841, 0.5173, 0.4841, 0.3397, 0.5657, 0.3402, 0.5657, 0.4098, 0.4841, 0.4103, 0.4841, 0.2673, 0.5657, 0.2679, 0.5657, 0.3045, 0.4841, 0.305, 0.4841, 0.445, 0.5657, 0.4455, 0.5657, 0.4821, 0.4841, 0.4827, 0.4841, 0.4827, 0.4841, 0.445, 0.4841, 0.445, 0.4841, 0.4827, 0.5657, 0.4098, 0.4841, 0.4103, 0.4841, 0.4103, 0.5657, 0.4098, 0.5657, 0.2679, 0.5657, 0.3045, 0.5657, 0.3045, 0.5657, 0.2679, 0.4841, 0.3397, 0.5657, 0.3402, 0.5657, 0.3402, 0.4841, 0.3397, 0.5657, 0.4455, 0.5657, 0.4821, 0.5657, 0.4821, 0.5657, 0.4455, 0.5657, 0.3045, 0.4841, 0.305, 0.4841, 0.305, 0.5657, 0.3045, 0.4841, 0.4103, 0.4841, 0.3397, 0.4841, 0.3397, 0.4841, 0.4103, 0.4841, 0.2673, 0.5657, 0.2679, 0.5657, 0.2679, 0.4841, 0.2673, 0.5657, 0.4821, 0.4841, 0.4827, 0.4841, 0.4827, 0.5657, 0.4821, 0.4841, 0.09449, 0.5657, 0.095, 0.5657, 0.155, 0.4841, 0.1555, 0.4841, 0.01734, 0.5657, 0.01788, 0.5657, 0.05927, 0.4841, 0.0598, 0.4841, 0.1902, 0.5657, 0.1907, 0.5657, 0.2321, 0.4841, 0.2327, 0.5657, 0.2321, 0.4841, 0.2327, 0.4841, 0.2327, 0.5657, 0.2321, 0.4841, 0.01734, 0.5657, 0.01788, 0.5657, 0.01788, 0.4841, 0.01734, 0.4841, 0.1902, 0.5657, 0.1907, 0.5657, 0.1907, 0.4841, 0.1902, 0.5657, 0.095, 0.5657, 0.155, 0.5657, 0.155, 0.5657, 0.095, 0.4841, 0.0598, 0.4841, 0.01734, 0.4841, 0.01734, 0.4841, 0.0598, 0.4841, 0.2327, 0.4841, 0.1902, 0.4841, 0.1902, 0.4841, 0.2327, 0.5657, 0.155, 0.4841, 0.1555, 0.4841, 0.1555, 0.5657, 0.155, 0.5657, 0.01788, 0.5657, 0.05927, 0.5657, 0.05927, 0.5657, 0.01788, 0.4841, 0.09449, 0.5657, 0.095, 0.5657, 0.095, 0.4841, 0.09449, 0.5938, 0.3223, 0.5999, 0.3223, 0.5999, 0.4277, 0.5938, 0.4277, 0.5938, 0.25, 0.5999, 0.25, 0.5999, 0.3223, 0.5938, 0.3223, 0.5938, 0.8223, 0.5999, 0.8223, 0.5999, 0.9277, 0.5938, 0.9277, 0.5938, 0.75, 0.5999, 0.75, 0.5999, 0.8223, 0.5938, 0.8223, 0.5938, 0.07714, 0.5999, 0.07714, 0.5999, 0.1729, 0.5938, 0.1729, 0.5938, 0.0, 0.5999, 0.0, 0.5999, 0.07714, 0.5938, 0.07714, 0.5938, 0.5771, 0.5999, 0.5771, 0.5999, 0.6729, 0.5938, 0.6729, 0.5938, 0.5, 0.5999, 0.5, 0.5999, 0.5771, 0.5938, 0.5771, 0.5938, 0.9277, 0.5999, 0.9277, 0.5999, 1.0, 0.5938, 1.0, 0.5938, 0.6729, 0.5999, 0.6729, 0.5999, 0.75, 0.5938, 0.75, 0.5938, 0.4277, 0.5999, 0.4277, 0.5999, 0.5, 0.5938, 0.5, 0.5938, 0.1729, 0.5999, 0.1729, 0.5999, 0.25, 0.5938, 0.25, 0.5999, 0.3223, 0.6125, 0.3223, 0.6125, 0.4277, 0.5999, 0.4277, 0.5999, 0.25, 0.6125, 0.25, 0.6125, 0.3223, 0.5999, 0.3223, 0.5999, 0.8223, 0.6125, 0.8223, 0.6125, 0.9277, 0.5999, 0.9277, 0.5999, 0.75, 0.6125, 0.75, 0.6125, 0.8223, 0.5999, 0.8223, 0.5999, 0.07714, 0.6125, 0.07714, 0.6125, 0.1729, 0.5999, 0.1729, 0.5999, 0.0, 0.6125, 0.0, 0.6125, 0.07714, 0.5999, 0.07714, 0.5999, 0.5771, 0.6125, 0.5771, 0.6125, 0.6729, 0.5999, 0.6729, 0.5999, 0.5, 0.6125, 0.5, 0.6125, 0.5771, 0.5999, 0.5771, 0.5999, 0.9277, 0.6125, 0.9277, 0.6125, 1.0, 0.5999, 1.0, 0.5999, 0.6729, 0.6125, 0.6729, 0.6125, 0.75, 0.5999, 0.75, 0.5999, 0.4277, 0.6125, 0.4277, 0.6125, 0.5, 0.5999, 0.5, 0.5999, 0.1729, 0.6125, 0.1729, 0.6125, 0.25, 0.5999, 0.25, 0.5788, 0.1729, 0.5938, 0.1729, 0.5938, 0.25, 0.5788, 0.25, 0.5788, 0.4277, 0.5938, 0.4277, 0.5938, 0.5, 0.5788, 0.5, 0.5788, 0.6729, 0.5938, 0.6729, 0.5938, 0.75, 0.5788, 0.75, 0.5788, 0.9277, 0.5938, 0.9277, 0.5938, 1.0, 0.5788, 1.0, 0.5788, 0.5, 0.5938, 0.5, 0.5938, 0.5771, 0.5788, 0.5771, 0.5788, 0.5771, 0.5938, 0.5771, 0.5938, 0.6729, 0.5788, 0.6729, 0.5788, 0.0, 0.5938, 0.0, 0.5938, 0.07714, 0.5788, 0.07714, 0.5788, 0.07714, 0.5938, 0.07714, 0.5938, 0.1729, 0.5788, 0.1729, 0.5788, 0.75, 0.5938, 0.75, 0.5938, 0.8223, 0.5788, 0.8223, 0.5788, 0.8223, 0.5938, 0.8223, 0.5938, 0.9277, 0.5788, 0.9277, 0.5788, 0.25, 0.5938, 0.25, 0.5938, 0.3223, 0.5788, 0.3223, 0.5788, 0.3223, 0.5938, 0.3223, 0.5938, 0.4277, 0.5788, 0.4277, 0.375, 0.3223, 0.4559, 0.3223, 0.4402, 0.3427, 0.3907, 0.3424, 0.4559, 0.3223, 0.4559, 0.4277, 0.4402, 0.4073, 0.4402, 0.3427, 0.4559, 0.4277, 0.375, 0.4277, 0.3907, 0.4076, 0.4402, 0.4073, 0.375, 0.4277, 0.375, 0.3223, 0.3907, 0.3424, 0.3907, 0.4076, 0.375, 0.25, 0.4559, 0.25, 0.4402, 0.2704, 0.3907, 0.27, 0.4559, 0.25, 0.4559, 0.3223, 0.4402, 0.302, 0.4402, 0.2704, 0.4559, 0.3223, 0.375, 0.3223, 0.3907, 0.3023, 0.4402, 0.302, 0.375, 0.3223, 0.375, 0.25, 0.3907, 0.27, 0.3907, 0.3023, 0.375, 0.8223, 0.4559, 0.8223, 0.4402, 0.8427, 0.3907, 0.8424, 0.4559, 0.8223, 0.4559, 0.9277, 0.4402, 0.9073, 0.4402, 0.8427, 0.4559, 0.9277, 0.375, 0.9277, 0.3907, 0.9076, 0.4402, 0.9073, 0.375, 0.9277, 0.375, 0.8223, 0.3907, 0.8424, 0.3907, 0.9076, 0.375, 0.75, 0.4559, 0.75, 0.4402, 0.7704, 0.3907, 0.77, 0.4559, 0.75, 0.4559, 0.8223, 0.4402, 0.802, 0.4402, 0.7704, 0.4559, 0.8223, 0.375, 0.8223, 0.3907, 0.8023, 0.4402, 0.802, 0.375, 0.8223, 0.375, 0.75, 0.3907, 0.77, 0.3907, 0.8023, 0.375, 0.07714, 0.4559, 0.07714, 0.4402, 0.09748, 0.3907, 0.09715, 0.4559, 0.07714, 0.4559, 0.1729, 0.4402, 0.1525, 0.4402, 0.09748, 0.4559, 0.1729, 0.375, 0.1729, 0.3907, 0.1528, 0.4402, 0.1525, 0.375, 0.1729, 0.375, 0.07714, 0.3907, 0.09715, 0.3907, 0.1528, 0.375, 0.0, 0.4559, 0.0, 0.4402, 0.02036, 0.3907, 0.02001, 0.4559, 0.0, 0.4559, 0.07714, 0.4402, 0.05679, 0.4402, 0.02036, 0.4559, 0.07714, 0.375, 0.07714, 0.3907, 0.05714, 0.4402, 0.05679, 0.375, 0.07714, 0.375, 0.0, 0.3907, 0.02001, 0.3907, 0.05714, 0.375, 0.5771, 0.4559, 0.5771, 0.4402, 0.5975, 0.3907, 0.5972, 0.4559, 0.5771, 0.4559, 0.6729, 0.4402, 0.6525, 0.4402, 0.5975, 0.4559, 0.6729, 0.375, 0.6729, 0.3907, 0.6528, 0.4402, 0.6525, 0.375, 0.6729, 0.375, 0.5771, 0.3907, 0.5972, 0.3907, 0.6528, 0.375, 0.5, 0.4559, 0.5, 0.4402, 0.5204, 0.3907, 0.52, 0.4559, 0.5, 0.4559, 0.5771, 0.4402, 0.5568, 0.4402, 0.5204, 0.4559, 0.5771, 0.375, 0.5771, 0.3907, 0.5571, 0.4402, 0.5568, 0.375, 0.5771, 0.375, 0.5, 0.3907, 0.52, 0.3907, 0.5571, 0.375, 0.9277, 0.4559, 0.9277, 0.4402, 0.948, 0.3907, 0.9477, 0.4559, 0.9277, 0.4559, 1.0, 0.4402, 0.9796, 0.4402, 0.948, 0.4559, 1.0, 0.375, 1.0, 0.3907, 0.98, 0.4402, 0.9796, 0.375, 1.0, 0.375, 0.9277, 0.3907, 0.9477, 0.3907, 0.98, 0.375, 0.6729, 0.4559, 0.6729, 0.4402, 0.6932, 0.3907, 0.6929, 0.4559, 0.6729, 0.4559, 0.75, 0.4402, 0.7296, 0.4402, 0.6932, 0.4559, 0.75, 0.375, 0.75, 0.3907, 0.73, 0.4402, 0.7296, 0.375, 0.75, 0.375, 0.6729, 0.3907, 0.6929, 0.3907, 0.73, 0.375, 0.4277, 0.4559, 0.4277, 0.4402, 0.448, 0.3907, 0.4477, 0.4559, 0.4277, 0.4559, 0.5, 0.4402, 0.4796, 0.4402, 0.448, 0.4559, 0.5, 0.375, 0.5, 0.3907, 0.48, 0.4402, 0.4796, 0.375, 0.5, 0.375, 0.4277, 0.3907, 0.4477, 0.3907, 0.48, 0.375, 0.1729, 0.4559, 0.1729, 0.4402, 0.1932, 0.3907, 0.1929, 0.4559, 0.1729, 0.4559, 0.25, 0.4402, 0.2296, 0.4402, 0.1932, 0.4559, 0.25, 0.375, 0.25, 0.3907, 0.23, 0.4402, 0.2296, 0.375, 0.25, 0.375, 0.1729, 0.3907, 0.1929, 0.3907, 0.23, 0.4402, 0.8427, 0.4402, 0.9073, 0.4402, 0.9073, 0.4402, 0.8427, 0.3907, 0.8023, 0.3907, 0.77, 0.3907, 0.77, 0.3907, 0.8023, 0.3907, 0.9477, 0.4402, 0.948, 0.4402, 0.948, 0.3907, 0.9477, 0.4402, 0.8427, 0.4402, 0.9073, 0.4402, 0.9073, 0.4402, 0.8427, 0.3907, 0.8023, 0.3907, 0.77, 0.3907, 0.77, 0.3907, 0.8023, 0.4402, 0.948, 0.4402, 0.9796, 0.4402, 0.9796, 0.4402, 0.948, 0.4402, 0.9073, 0.3907, 0.9076, 0.3907, 0.9076, 0.4402, 0.9073, 0.4402, 0.7704, 0.4402, 0.802, 0.4402, 0.802, 0.4402, 0.7704, 0.4402, 0.9796, 0.3907, 0.98, 0.3907, 0.98, 0.4402, 0.9796, 0.3907, 0.8424, 0.4402, 0.8427, 0.4402, 0.8427, 0.3907, 0.8424, 0.3907, 0.9477, 0.4402, 0.948, 0.4402, 0.948, 0.3907, 0.9477, 0.4402, 0.802, 0.3907, 0.8023, 0.3907, 0.8023, 0.4402, 0.802, 0.3907, 0.09715, 0.4402, 0.09748, 0.4402, 0.1525, 0.3907, 0.1528, 0.3907, 0.02001, 0.4402, 0.02036, 0.4402, 0.05679, 0.3907, 0.05714, 0.3907, 0.1929, 0.4402, 0.1932, 0.4402, 0.2296, 0.3907, 0.23, 0.4402, 0.1525, 0.3907, 0.1528, 0.3907, 0.1528, 0.4402, 0.1525, 0.4402, 0.02036, 0.4402, 0.05679, 0.4402, 0.05679, 0.4402, 0.02036, 0.3907, 0.09715, 0.4402, 0.09748, 0.4402, 0.09748, 0.3907, 0.09715, 0.4402, 0.1932, 0.4402, 0.2296, 0.4402, 0.2296, 0.4402, 0.1932, 0.4402, 0.05679, 0.3907, 0.05714, 0.3907, 0.05714, 0.4402, 0.05679, 0.3907, 0.1528, 0.3907, 0.09715, 0.3907, 0.09715, 0.3907, 0.1528, 0.4402, 0.2296, 0.3907, 0.23, 0.3907, 0.23, 0.4402, 0.2296, 0.3907, 0.02001, 0.4402, 0.02036, 0.4402, 0.02036, 0.3907, 0.02001, 0.3907, 0.1929, 0.4402, 0.1932, 0.4402, 0.1932, 0.3907, 0.1929, 0.3907, 0.8424, 0.4402, 0.8427, 0.4402, 0.9073, 0.3907, 0.9076, 0.3907, 0.77, 0.4402, 0.7704, 0.4402, 0.802, 0.3907, 0.8023, 0.3907, 0.9477, 0.4402, 0.948, 0.4402, 0.9796, 0.3907, 0.98, 0.3907, 0.98, 0.3907, 0.9477, 0.3907, 0.9477, 0.3907, 0.98, 0.4402, 0.7704, 0.4402, 0.802, 0.4402, 0.802, 0.4402, 0.7704, 0.4402, 0.9073, 0.3907, 0.9076, 0.3907, 0.9076, 0.4402, 0.9073, 0.4402, 0.948, 0.4402, 0.9796, 0.4402, 0.9796, 0.4402, 0.948, 0.3907, 0.8424, 0.4402, 0.8427, 0.4402, 0.8427, 0.3907, 0.8424, 0.4402, 0.802, 0.3907, 0.8023, 0.3907, 0.8023, 0.4402, 0.802, 0.3907, 0.77, 0.4402, 0.7704, 0.4402, 0.7704, 0.3907, 0.77, 0.4402, 0.9796, 0.3907, 0.98, 0.3907, 0.98, 0.4402, 0.9796, 0.3907, 0.9076, 0.3907, 0.8424, 0.3907, 0.8424, 0.3907, 0.9076, 0.3907, 0.5972, 0.4402, 0.5975, 0.4402, 0.6525, 0.3907, 0.6528, 0.3907, 0.52, 0.4402, 0.5204, 0.4402, 0.5568, 0.3907, 0.5571, 0.3907, 0.6929, 0.4402, 0.6932, 0.4402, 0.7296, 0.3907, 0.73, 0.4402, 0.6525, 0.3907, 0.6528, 0.3907, 0.6528, 0.4402, 0.6525, 0.4402, 0.7296, 0.3907, 0.73, 0.3907, 0.73, 0.4402, 0.7296, 0.4402, 0.5204, 0.4402, 0.5568, 0.4402, 0.5568, 0.4402, 0.5204, 0.3907, 0.5972, 0.4402, 0.5975, 0.4402, 0.5975, 0.3907, 0.5972, 0.3907, 0.6929, 0.4402, 0.6932, 0.4402, 0.6932, 0.3907, 0.6929, 0.4402, 0.5568, 0.3907, 0.5571, 0.3907, 0.5571, 0.4402, 0.5568, 0.3907, 0.6528, 0.3907, 0.5972, 0.3907, 0.5972, 0.3907, 0.6528, 0.3907, 0.73, 0.3907, 0.6929, 0.3907, 0.6929, 0.3907, 0.73, 0.3907, 0.52, 0.4402, 0.5204, 0.4402, 0.5204, 0.3907, 0.52, 0.3907, 0.3424, 0.4402, 0.3427, 0.4402, 0.4073, 0.3907, 0.4076, 0.3907, 0.27, 0.4402, 0.2704, 0.4402, 0.302, 0.3907, 0.3023, 0.3907, 0.4477, 0.4402, 0.448, 0.4402, 0.4796, 0.3907, 0.48, 0.4402, 0.4073, 0.3907, 0.4076, 0.3907, 0.4076, 0.4402, 0.4073, 0.4402, 0.2704, 0.4402, 0.302, 0.4402, 0.302, 0.4402, 0.2704, 0.3907, 0.3424, 0.4402, 0.3427, 0.4402, 0.3427, 0.3907, 0.3424, 0.4402, 0.448, 0.4402, 0.4796, 0.4402, 0.4796, 0.4402, 0.448, 0.4402, 0.302, 0.3907, 0.3023, 0.3907, 0.3023, 0.4402, 0.302, 0.3907, 0.4076, 0.3907, 0.3424, 0.3907, 0.3424, 0.3907, 0.4076, 0.3907, 0.27, 0.4402, 0.2704, 0.4402, 0.2704, 0.3907, 0.27, 0.4402, 0.4796, 0.3907, 0.48, 0.3907, 0.48, 0.4402, 0.4796, 0.3907, 0.4477, 0.4402, 0.448, 0.4402, 0.448, 0.3907, 0.4477, 0.4841, 0.8397, 0.5657, 0.8402, 0.5657, 0.9098, 0.4841, 0.9103, 0.4841, 0.7673, 0.5657, 0.7679, 0.5657, 0.8045, 0.4841, 0.805, 0.4841, 0.945, 0.5657, 0.9455, 0.5657, 0.9821, 0.4841, 0.9827, 0.5657, 0.7679, 0.5657, 0.8045, 0.5657, 0.8045, 0.5657, 0.7679, 0.5657, 0.9821, 0.4841, 0.9827, 0.4841, 0.9827, 0.5657, 0.9821, 0.4841, 0.8397, 0.5657, 0.8402, 0.5657, 0.8402, 0.4841, 0.8397, 0.4841, 0.945, 0.5657, 0.9455, 0.5657, 0.9455, 0.4841, 0.945, 0.5657, 0.8045, 0.4841, 0.805, 0.4841, 0.805, 0.5657, 0.8045, 0.4841, 0.9103, 0.4841, 0.8397, 0.4841, 0.8397, 0.4841, 0.9103, 0.4841, 0.7673, 0.5657, 0.7679, 0.5657, 0.7679, 0.4841, 0.7673, 0.4841, 0.9827, 0.4841, 0.945, 0.4841, 0.945, 0.4841, 0.9827, 0.5657, 0.8402, 0.5657, 0.9098, 0.5657, 0.9098, 0.5657, 0.8402])
me_cube_001.materials.append(mat_arabictower)
me_cube_001.materials.append(mat_window)
me_cube_001.update()
me_cylinder = bpy.data.meshes.new('Cylinder')
me_cylinder.from_pydata([(0.0, 1.0, -1.0), (0.0, 1.0, 1.0), (0.7071, 0.7071, -1.0), (0.7071, 0.7071, 1.0), (1.0, 0.0, -1.0), (1.0, 0.0, 1.0), (0.7071, -0.7071, -1.0), (0.7071, -0.7071, 1.0), (0.0, -1.0, -1.0), (0.0, -1.0, 1.0), (-0.7071, -0.7071, -1.0), (-0.7071, -0.7071, 1.0), (-1.0, 0.0, -1.0), (-1.0, 0.0, 1.0), (-0.7071, 0.7071, -1.0), (-0.7071, 0.7071, 1.0), (4.279, 1.045, -1.015), (4.279, 1.045, 0.9852), (4.986, 0.7525, -1.015), (4.986, 0.7525, 0.9852), (5.279, 0.04537, -1.015), (5.279, 0.04537, 0.9852), (4.986, -0.6617, -1.015), (4.986, -0.6617, 0.9852), (4.279, -0.9546, -1.015), (4.279, -0.9546, 0.9852), (3.572, -0.6617, -1.015), (3.572, -0.6617, 0.9852), (3.279, 0.04537, -1.015), (3.279, 0.04537, 0.9852), (3.572, 0.7525, -1.015), (3.572, 0.7525, 0.9852), (9.076, 1.045, -1.015), (9.076, 1.045, 0.9852), (9.783, 0.7525, -1.015), (9.783, 0.7525, 0.9852), (10.08, 0.04537, -1.015), (10.08, 0.04537, 0.9852), (9.783, -0.6617, -1.015), (9.783, -0.6617, 0.9852), (9.076, -0.9546, -1.015), (9.076, -0.9546, 0.9852), (8.369, -0.6617, -1.015), (8.369, -0.6617, 0.9852), (8.076, 0.04537, -1.015), (8.076, 0.04537, 0.9852), (8.369, 0.7525, -1.015), (8.369, 0.7525, 0.9852), (-6.627e-09, -26.51, -1.0), (-6.627e-09, -26.51, 1.0), (0.7071, -26.8, -1.0), (0.7071, -26.8, 1.0), (1.0, -27.51, -1.0), (1.0, -27.51, 1.0), (0.7071, -28.22, -1.0), (0.7071, -28.22, 1.0), (-6.627e-09, -28.51, -1.0), (-6.627e-09, -28.51, 1.0), (-0.7071, -28.22, -1.0), (-0.7071, -28.22, 1.0), (-1.0, -27.51, -1.0), (-1.0, -27.51, 1.0), (-0.7071, -26.8, -1.0), (-0.7071, -26.8, 1.0), (4.279, -26.46, -1.015), (4.279, -26.46, 0.9852), (4.986, -26.76, -1.015), (4.986, -26.76, 0.9852), (5.279, -27.46, -1.015), (5.279, -27.46, 0.9852), (4.986, -28.17, -1.015), (4.986, -28.17, 0.9852), (4.279, -28.46, -1.015), (4.279, -28.46, 0.9852), (3.572, -28.17, -1.015), (3.572, -28.17, 0.9852), (3.279, -27.46, -1.015), (3.279, -27.46, 0.9852), (3.572, -26.76, -1.015), (3.572, -26.76, 0.9852), (9.076, -26.46, -1.015), (9.076, -26.46, 0.9852), (9.783, -26.76, -1.015), (9.783, -26.76, 0.9852), (10.08, -27.46, -1.015), (10.08, -27.46, 0.9852), (9.783, -28.17, -1.015), (9.783, -28.17, 0.9852), (9.076, -28.46, -1.015), (9.076, -28.46, 0.9852), (8.369, -28.17, -1.015), (8.369, -28.17, 0.9852), (8.076, -27.46, -1.015), (8.076, -27.46, 0.9852), (8.369, -26.76, -1.015), (8.369, -26.76, 0.9852), (1.813, -34.18, 0.6115), (1.813, 7.19, 0.6115), (2.52, -34.18, 0.6256), (2.52, 7.19, 0.6256), (2.813, -34.18, 0.6598), (2.813, 7.19, 0.6598), (2.52, -34.18, 0.694), (2.52, 7.19, 0.694), (1.813, -34.18, 0.7082), (1.813, 7.19, 0.7082), (1.106, -34.18, 0.694), (1.106, 7.19, 0.694), (0.8127, -34.18, 0.6598), (0.8127, 7.19, 0.6598), (1.106, -34.18, 0.6256), (1.106, 7.19, 0.6256), (6.092, -34.48, 0.6028), (6.092, 6.884, 0.6028), (6.799, -34.48, 0.617), (6.799, 6.884, 0.617), (7.092, -34.48, 0.6511), (7.092, 6.884, 0.6511), (6.799, -34.48, 0.6853), (6.799, 6.884, 0.6853), (6.092, -34.48, 0.6995), (6.092, 6.884, 0.6995), (5.385, -34.48, 0.6853), (5.385, 6.884, 0.6853), (5.092, -34.48, 0.6511), (5.092, 6.884, 0.6511), (5.385, -34.48, 0.617), (5.385, 6.884, 0.617), (10.89, -34.48, 0.606), (10.89, 6.884, 0.606), (11.6, -34.48, 0.6202), (11.6, 6.884, 0.6202), (11.89, -34.48, 0.6544), (11.89, 6.884, 0.6544), (11.6, -34.48, 0.6886), (11.6, 6.884, 0.6886), (10.89, -34.48, 0.7027), (10.89, 6.884, 0.7027), (10.18, -34.48, 0.6886), (10.18, 6.884, 0.6886), (9.888, -34.48, 0.6544), (9.888, 6.884, 0.6544), (10.18, -34.48, 0.6202), (10.18, 6.884, 0.6202), (1.813, -34.18, -0.6846), (1.813, 7.19, -0.6846), (2.52, -34.18, -0.6705), (2.52, 7.19, -0.6705), (2.813, -34.18, -0.6363), (2.813, 7.19, -0.6363), (2.52, -34.18, -0.6021), (2.52, 7.19, -0.6021), (1.813, -34.18, -0.5879), (1.813, 7.19, -0.5879), (1.106, -34.18, -0.6021), (1.106, 7.19, -0.6021), (0.8127, -34.18, -0.6363), (0.8127, 7.19, -0.6363), (1.106, -34.18, -0.6705), (1.106, 7.19, -0.6705), (6.092, -34.48, -0.7164), (6.092, 6.884, -0.7164), (6.799, -34.48, -0.7022), (6.799, 6.884, -0.7022), (7.092, -34.48, -0.668), (7.092, 6.884, -0.668), (6.799, -34.48, -0.6339), (6.799, 6.884, -0.6339), (6.092, -34.48, -0.6197), (6.092, 6.884, -0.6197), (5.385, -34.48, -0.6339), (5.385, 6.884, -0.6339), (5.092, -34.48, -0.668), (5.092, 6.884, -0.668), (5.385, -34.48, -0.7022), (5.385, 6.884, -0.7022), (10.89, -34.48, -0.721), (10.89, 6.884, -0.721), (11.6, -34.48, -0.7068), (11.6, 6.884, -0.7068), (11.89, -34.48, -0.6726), (11.89, 6.884, -0.6726), (11.6, -34.48, -0.6384), (11.6, 6.884, -0.6384), (10.89, -34.48, -0.6243), (10.89, 6.884, -0.6243), (10.18, -34.48, -0.6384), (10.18, 6.884, -0.6384), (9.888, -34.48, -0.6726), (9.888, 6.884, -0.6726), (10.18, -34.48, -0.7068), (10.18, 6.884, -0.7068)], [], [(0, 1, 3, 2), (2, 3, 5, 4), (4, 5, 7, 6), (6, 7, 9, 8), (8, 9, 11, 10), (10, 11, 13, 12), (3, 1, 15, 13, 11, 9, 7, 5), (12, 13, 15, 14), (14, 15, 1, 0), (0, 2, 4, 6, 8, 10, 12, 14), (16, 17, 19, 18), (18, 19, 21, 20), (20, 21, 23, 22), (22, 23, 25, 24), (24, 25, 27, 26), (26, 27, 29, 28), (19, 17, 31, 29, 27, 25, 23, 21), (28, 29, 31, 30), (30, 31, 17, 16), (16, 18, 20, 22, 24, 26, 28, 30), (32, 33, 35, 34), (34, 35, 37, 36), (36, 37, 39, 38), (38, 39, 41, 40), (40, 41, 43, 42), (42, 43, 45, 44), (35, 33, 47, 45, 43, 41, 39, 37), (44, 45, 47, 46), (46, 47, 33, 32), (32, 34, 36, 38, 40, 42, 44, 46), (48, 49, 51, 50), (50, 51, 53, 52), (52, 53, 55, 54), (54, 55, 57, 56), (56, 57, 59, 58), (58, 59, 61, 60), (51, 49, 63, 61, 59, 57, 55, 53), (60, 61, 63, 62), (62, 63, 49, 48), (48, 50, 52, 54, 56, 58, 60, 62), (64, 65, 67, 66), (66, 67, 69, 68), (68, 69, 71, 70), (70, 71, 73, 72), (72, 73, 75, 74), (74, 75, 77, 76), (67, 65, 79, 77, 75, 73, 71, 69), (76, 77, 79, 78), (78, 79, 65, 64), (64, 66, 68, 70, 72, 74, 76, 78), (80, 81, 83, 82), (82, 83, 85, 84), (84, 85, 87, 86), (86, 87, 89, 88), (88, 89, 91, 90), (90, 91, 93, 92), (83, 81, 95, 93, 91, 89, 87, 85), (92, 93, 95, 94), (94, 95, 81, 80), (80, 82, 84, 86, 88, 90, 92, 94), (96, 97, 99, 98), (98, 99, 101, 100), (100, 101, 103, 102), (102, 103, 105, 104), (104, 105, 107, 106), (106, 107, 109, 108), (99, 97, 111, 109, 107, 105, 103, 101), (108, 109, 111, 110), (110, 111, 97, 96), (96, 98, 100, 102, 104, 106, 108, 110), (112, 113, 115, 114), (114, 115, 117, 116), (116, 117, 119, 118), (118, 119, 121, 120), (120, 121, 123, 122), (122, 123, 125, 124), (115, 113, 127, 125, 123, 121, 119, 117), (124, 125, 127, 126), (126, 127, 113, 112), (112, 114, 116, 118, 120, 122, 124, 126), (128, 129, 131, 130), (130, 131, 133, 132), (132, 133, 135, 134), (134, 135, 137, 136), (136, 137, 139, 138), (138, 139, 141, 140), (131, 129, 143, 141, 139, 137, 135, 133), (140, 141, 143, 142), (142, 143, 129, 128), (128, 130, 132, 134, 136, 138, 140, 142), (144, 145, 147, 146), (146, 147, 149, 148), (148, 149, 151, 150), (150, 151, 153, 152), (152, 153, 155, 154), (154, 155, 157, 156), (147, 145, 159, 157, 155, 153, 151, 149), (156, 157, 159, 158), (158, 159, 145, 144), (144, 146, 148, 150, 152, 154, 156, 158), (160, 161, 163, 162), (162, 163, 165, 164), (164, 165, 167, 166), (166, 167, 169, 168), (168, 169, 171, 170), (170, 171, 173, 172), (163, 161, 175, 173, 171, 169, 167, 165), (172, 173, 175, 174), (174, 175, 161, 160), (160, 162, 164, 166, 168, 170, 172, 174), (176, 177, 179, 178), (178, 179, 181, 180), (180, 181, 183, 182), (182, 183, 185, 184), (184, 185, 187, 186), (186, 187, 189, 188), (179, 177, 191, 189, 187, 185, 183, 181), (188, 189, 191, 190), (190, 191, 177, 176), (176, 178, 180, 182, 184, 186, 188, 190)])
_uv = me_cylinder.uv_layers.new(name='UVMap')
_uv.uv.foreach_set('vector', [1.0, 0.5, 1.0, 1.0, 0.875, 1.0, 0.875, 0.5, 0.875, 0.5, 0.875, 1.0, 0.75, 1.0, 0.75, 0.5, 0.75, 0.5, 0.75, 1.0, 0.625, 1.0, 0.625, 0.5, 0.625, 0.5, 0.625, 1.0, 0.5, 1.0, 0.5, 0.5, 0.5, 0.5, 0.5, 1.0, 0.375, 1.0, 0.375, 0.5, 0.375, 0.5, 0.375, 1.0, 0.25, 1.0, 0.25, 0.5, 0.4197, 0.4197, 0.25, 0.49, 0.08029, 0.4197, 0.01, 0.25, 0.08029, 0.08029, 0.25, 0.01, 0.4197, 0.08029, 0.49, 0.25, 0.25, 0.5, 0.25, 1.0, 0.125, 1.0, 0.125, 0.5, 0.125, 0.5, 0.125, 1.0, 0.0, 1.0, 0.0, 0.5, 0.75, 0.49, 0.9197, 0.4197, 0.99, 0.25, 0.9197, 0.08029, 0.75, 0.01, 0.5803, 0.08029, 0.51, 0.25, 0.5803, 0.4197, 1.0, 0.5, 1.0, 1.0, 0.875, 1.0, 0.875, 0.5, 0.875, 0.5, 0.875, 1.0, 0.75, 1.0, 0.75, 0.5, 0.75, 0.5, 0.75, 1.0, 0.625, 1.0, 0.625, 0.5, 0.625, 0.5, 0.625, 1.0, 0.5, 1.0, 0.5, 0.5, 0.5, 0.5, 0.5, 1.0, 0.375, 1.0, 0.375, 0.5, 0.375, 0.5, 0.375, 1.0, 0.25, 1.0, 0.25, 0.5, 0.4197, 0.4197, 0.25, 0.49, 0.08029, 0.4197, 0.01, 0.25, 0.08029, 0.08029, 0.25, 0.01, 0.4197, 0.08029, 0.49, 0.25, 0.25, 0.5, 0.25, 1.0, 0.125, 1.0, 0.125, 0.5, 0.125, 0.5, 0.125, 1.0, 0.0, 1.0, 0.0, 0.5, 0.75, 0.49, 0.9197, 0.4197, 0.99, 0.25, 0.9197, 0.08029, 0.75, 0.01, 0.5803, 0.08029, 0.51, 0.25, 0.5803, 0.4197, 1.0, 0.5, 1.0, 1.0, 0.875, 1.0, 0.875, 0.5, 0.875, 0.5, 0.875, 1.0, 0.75, 1.0, 0.75, 0.5, 0.75, 0.5, 0.75, 1.0, 0.625, 1.0, 0.625, 0.5, 0.625, 0.5, 0.625, 1.0, 0.5, 1.0, 0.5, 0.5, 0.5, 0.5, 0.5, 1.0, 0.375, 1.0, 0.375, 0.5, 0.375, 0.5, 0.375, 1.0, 0.25, 1.0, 0.25, 0.5, 0.4197, 0.4197, 0.25, 0.49, 0.08029, 0.4197, 0.01, 0.25, 0.08029, 0.08029, 0.25, 0.01, 0.4197, 0.08029, 0.49, 0.25, 0.25, 0.5, 0.25, 1.0, 0.125, 1.0, 0.125, 0.5, 0.125, 0.5, 0.125, 1.0, 0.0, 1.0, 0.0, 0.5, 0.75, 0.49, 0.9197, 0.4197, 0.99, 0.25, 0.9197, 0.08029, 0.75, 0.01, 0.5803, 0.08029, 0.51, 0.25, 0.5803, 0.4197, 1.0, 0.5, 1.0, 1.0, 0.875, 1.0, 0.875, 0.5, 0.875, 0.5, 0.875, 1.0, 0.75, 1.0, 0.75, 0.5, 0.75, 0.5, 0.75, 1.0, 0.625, 1.0, 0.625, 0.5, 0.625, 0.5, 0.625, 1.0, 0.5, 1.0, 0.5, 0.5, 0.5, 0.5, 0.5, 1.0, 0.375, 1.0, 0.375, 0.5, 0.375, 0.5, 0.375, 1.0, 0.25, 1.0, 0.25, 0.5, 0.4197, 0.4197, 0.25, 0.49, 0.08029, 0.4197, 0.01, 0.25, 0.08029, 0.08029, 0.25, 0.01, 0.4197, 0.08029, 0.49, 0.25, 0.25, 0.5, 0.25, 1.0, 0.125, 1.0, 0.125, 0.5, 0.125, 0.5, 0.125, 1.0, 0.0, 1.0, 0.0, 0.5, 0.75, 0.49, 0.9197, 0.4197, 0.99, 0.25, 0.9197, 0.08029, 0.75, 0.01, 0.5803, 0.08029, 0.51, 0.25, 0.5803, 0.4197, 1.0, 0.5, 1.0, 1.0, 0.875, 1.0, 0.875, 0.5, 0.875, 0.5, 0.875, 1.0, 0.75, 1.0, 0.75, 0.5, 0.75, 0.5, 0.75, 1.0, 0.625, 1.0, 0.625, 0.5, 0.625, 0.5, 0.625, 1.0, 0.5, 1.0, 0.5, 0.5, 0.5, 0.5, 0.5, 1.0, 0.375, 1.0, 0.375, 0.5, 0.375, 0.5, 0.375, 1.0, 0.25, 1.0, 0.25, 0.5, 0.4197, 0.4197, 0.25, 0.49, 0.08029, 0.4197, 0.01, 0.25, 0.08029, 0.08029, 0.25, 0.01, 0.4197, 0.08029, 0.49, 0.25, 0.25, 0.5, 0.25, 1.0, 0.125, 1.0, 0.125, 0.5, 0.125, 0.5, 0.125, 1.0, 0.0, 1.0, 0.0, 0.5, 0.75, 0.49, 0.9197, 0.4197, 0.99, 0.25, 0.9197, 0.08029, 0.75, 0.01, 0.5803, 0.08029, 0.51, 0.25, 0.5803, 0.4197, 1.0, 0.5, 1.0, 1.0, 0.875, 1.0, 0.875, 0.5, 0.875, 0.5, 0.875, 1.0, 0.75, 1.0, 0.75, 0.5, 0.75, 0.5, 0.75, 1.0, 0.625, 1.0, 0.625, 0.5, 0.625, 0.5, 0.625, 1.0, 0.5, 1.0, 0.5, 0.5, 0.5, 0.5, 0.5, 1.0, 0.375, 1.0, 0.375, 0.5, 0.375, 0.5, 0.375, 1.0, 0.25, 1.0, 0.25, 0.5, 0.4197, 0.4197, 0.25, 0.49, 0.08029, 0.4197, 0.01, 0.25, 0.08029, 0.08029, 0.25, 0.01, 0.4197, 0.08029, 0.49, 0.25, 0.25, 0.5, 0.25, 1.0, 0.125, 1.0, 0.125, 0.5, 0.125, 0.5, 0.125, 1.0, 0.0, 1.0, 0.0, 0.5, 0.75, 0.49, 0.9197, 0.4197, 0.99, 0.25, 0.9197, 0.08029, 0.75, 0.01, 0.5803, 0.08029, 0.51, 0.25, 0.5803, 0.4197, 1.0, 0.5, 1.0, 1.0, 0.875, 1.0, 0.875, 0.5, 0.875, 0.5, 0.875, 1.0, 0.75, 1.0, 0.75, 0.5, 0.75, 0.5, 0.75, 1.0, 0.625, 1.0, 0.625, 0.5, 0.625, 0.5, 0.625, 1.0, 0.5, 1.0, 0.5, 0.5, 0.5, 0.5, 0.5, 1.0, 0.375, 1.0, 0.375, 0.5, 0.375, 0.5, 0.375, 1.0, 0.25, 1.0, 0.25, 0.5, 0.4197, 0.4197, 0.25, 0.49, 0.08029, 0.4197, 0.01, 0.25, 0.08029, 0.08029, 0.25, 0.01, 0.4197, 0.08029, 0.49, 0.25, 0.25, 0.5, 0.25, 1.0, 0.125, 1.0, 0.125, 0.5, 0.125, 0.5, 0.125, 1.0, 0.0, 1.0, 0.0, 0.5, 0.75, 0.49, 0.9197, 0.4197, 0.99, 0.25, 0.9197, 0.08029, 0.75, 0.01, 0.5803, 0.08029, 0.51, 0.25, 0.5803, 0.4197, 1.0, 0.5, 1.0, 1.0, 0.875, 1.0, 0.875, 0.5, 0.875, 0.5, 0.875, 1.0, 0.75, 1.0, 0.75, 0.5, 0.75, 0.5, 0.75, 1.0, 0.625, 1.0, 0.625, 0.5, 0.625, 0.5, 0.625, 1.0, 0.5, 1.0, 0.5, 0.5, 0.5, 0.5, 0.5, 1.0, 0.375, 1.0, 0.375, 0.5, 0.375, 0.5, 0.375, 1.0, 0.25, 1.0, 0.25, 0.5, 0.4197, 0.4197, 0.25, 0.49, 0.08029, 0.4197, 0.01, 0.25, 0.08029, 0.08029, 0.25, 0.01, 0.4197, 0.08029, 0.49, 0.25, 0.25, 0.5, 0.25, 1.0, 0.125, 1.0, 0.125, 0.5, 0.125, 0.5, 0.125, 1.0, 0.0, 1.0, 0.0, 0.5, 0.75, 0.49, 0.9197, 0.4197, 0.99, 0.25, 0.9197, 0.08029, 0.75, 0.01, 0.5803, 0.08029, 0.51, 0.25, 0.5803, 0.4197, 1.0, 0.5, 1.0, 1.0, 0.875, 1.0, 0.875, 0.5, 0.875, 0.5, 0.875, 1.0, 0.75, 1.0, 0.75, 0.5, 0.75, 0.5, 0.75, 1.0, 0.625, 1.0, 0.625, 0.5, 0.625, 0.5, 0.625, 1.0, 0.5, 1.0, 0.5, 0.5, 0.5, 0.5, 0.5, 1.0, 0.375, 1.0, 0.375, 0.5, 0.375, 0.5, 0.375, 1.0, 0.25, 1.0, 0.25, 0.5, 0.4197, 0.4197, 0.25, 0.49, 0.08029, 0.4197, 0.01, 0.25, 0.08029, 0.08029, 0.25, 0.01, 0.4197, 0.08029, 0.49, 0.25, 0.25, 0.5, 0.25, 1.0, 0.125, 1.0, 0.125, 0.5, 0.125, 0.5, 0.125, 1.0, 0.0, 1.0, 0.0, 0.5, 0.75, 0.49, 0.9197, 0.4197, 0.99, 0.25, 0.9197, 0.08029, 0.75, 0.01, 0.5803, 0.08029, 0.51, 0.25, 0.5803, 0.4197, 1.0, 0.5, 1.0, 1.0, 0.875, 1.0, 0.875, 0.5, 0.875, 0.5, 0.875, 1.0, 0.75, 1.0, 0.75, 0.5, 0.75, 0.5, 0.75, 1.0, 0.625, 1.0, 0.625, 0.5, 0.625, 0.5, 0.625, 1.0, 0.5, 1.0, 0.5, 0.5, 0.5, 0.5, 0.5, 1.0, 0.375, 1.0, 0.375, 0.5, 0.375, 0.5, 0.375, 1.0, 0.25, 1.0, 0.25, 0.5, 0.4197, 0.4197, 0.25, 0.49, 0.08029, 0.4197, 0.01, 0.25, 0.08029, 0.08029, 0.25, 0.01, 0.4197, 0.08029, 0.49, 0.25, 0.25, 0.5, 0.25, 1.0, 0.125, 1.0, 0.125, 0.5, 0.125, 0.5, 0.125, 1.0, 0.0, 1.0, 0.0, 0.5, 0.75, 0.49, 0.9197, 0.4197, 0.99, 0.25, 0.9197, 0.08029, 0.75, 0.01, 0.5803, 0.08029, 0.51, 0.25, 0.5803, 0.4197, 1.0, 0.5, 1.0, 1.0, 0.875, 1.0, 0.875, 0.5, 0.875, 0.5, 0.875, 1.0, 0.75, 1.0, 0.75, 0.5, 0.75, 0.5, 0.75, 1.0, 0.625, 1.0, 0.625, 0.5, 0.625, 0.5, 0.625, 1.0, 0.5, 1.0, 0.5, 0.5, 0.5, 0.5, 0.5, 1.0, 0.375, 1.0, 0.375, 0.5, 0.375, 0.5, 0.375, 1.0, 0.25, 1.0, 0.25, 0.5, 0.4197, 0.4197, 0.25, 0.49, 0.08029, 0.4197, 0.01, 0.25, 0.08029, 0.08029, 0.25, 0.01, 0.4197, 0.08029, 0.49, 0.25, 0.25, 0.5, 0.25, 1.0, 0.125, 1.0, 0.125, 0.5, 0.125, 0.5, 0.125, 1.0, 0.0, 1.0, 0.0, 0.5, 0.75, 0.49, 0.9197, 0.4197, 0.99, 0.25, 0.9197, 0.08029, 0.75, 0.01, 0.5803, 0.08029, 0.51, 0.25, 0.5803, 0.4197, 1.0, 0.5, 1.0, 1.0, 0.875, 1.0, 0.875, 0.5, 0.875, 0.5, 0.875, 1.0, 0.75, 1.0, 0.75, 0.5, 0.75, 0.5, 0.75, 1.0, 0.625, 1.0, 0.625, 0.5, 0.625, 0.5, 0.625, 1.0, 0.5, 1.0, 0.5, 0.5, 0.5, 0.5, 0.5, 1.0, 0.375, 1.0, 0.375, 0.5, 0.375, 0.5, 0.375, 1.0, 0.25, 1.0, 0.25, 0.5, 0.4197, 0.4197, 0.25, 0.49, 0.08029, 0.4197, 0.01, 0.25, 0.08029, 0.08029, 0.25, 0.01, 0.4197, 0.08029, 0.49, 0.25, 0.25, 0.5, 0.25, 1.0, 0.125, 1.0, 0.125, 0.5, 0.125, 0.5, 0.125, 1.0, 0.0, 1.0, 0.0, 0.5, 0.75, 0.49, 0.9197, 0.4197, 0.99, 0.25, 0.9197, 0.08029, 0.75, 0.01, 0.5803, 0.08029, 0.51, 0.25, 0.5803, 0.4197])
me_cylinder.materials.append(mat_wood)
me_cylinder.update()

# ---- objects
ob_cube = bpy.data.objects.new('Cube', me_cube)
ob_cube_001 = bpy.data.objects.new('Cube.001', me_cube_001)
ob_cylinder = bpy.data.objects.new('Cylinder', me_cylinder)

# ---- transforms, parenting, visibility, modifiers, constraints
ob_cube.location = (0.0, 0.0, 1.0)
ob_cube.lock_rotations_4d = False
ob_cube.empty_display_type = 'ARROWS'
ob_cube.lineart.crease_threshold = 0.0
ob_cube_001.location = (0.00484, 0.0, 2.168)
ob_cube_001.scale = (0.5853, 0.5853, 0.5853)
ob_cylinder.location = (-0.00313, 0.4766, 2.627)
ob_cylinder.rotation_euler = (-0.0, 1.571, 0.0)
ob_cylinder.scale = (0.03566, 0.03566, 0.7376)

# ---- collection membership
col_collection.objects.link(ob_cube)
col_collection.objects.link(ob_cube_001)
col_collection.objects.link(ob_cylinder)

# ---- scene / render settings (as saved in the file)
scene.frame_start = 1; scene.frame_end = 250; scene.frame_set(1)
scene.render.engine = 'BLENDER_EEVEE_NEXT'
scene.cycles.sampling_pattern = 'TABULATED_SOBOL'
scene.eevee.ray_tracing_options.trace_max_roughness = 0.0
bpy.context.view_layer.update()

# ---- added for rendering (the .blend has no active camera and no usable light): camera, sun
cam_auto = bpy.data.cameras.new('AutoCamera')
cam_auto.lens = 50.0
cam_auto.sensor_width = 36.0
cam_auto.clip_end = 1000.0
ob_auto_camera = bpy.data.objects.new('AutoCamera', cam_auto)
scene.collection.objects.link(ob_auto_camera)
ob_auto_camera.location = (3.86242, -4.63491, 4.62512)
ob_auto_camera.rotation_euler = (1.09748, -7.21219e-08, 0.694738)
scene.camera = ob_auto_camera
light_auto_sun = bpy.data.lights.new('AutoSun', 'SUN')
light_auto_sun.energy = 3.0
light_auto_sun.angle = 0.0523599
ob_auto_sun = bpy.data.objects.new('AutoSun', light_auto_sun)
scene.collection.objects.link(ob_auto_sun)
ob_auto_sun.rotation_euler = (0.872665, 0.174533, 0.523599)
bpy.context.view_layer.update()
